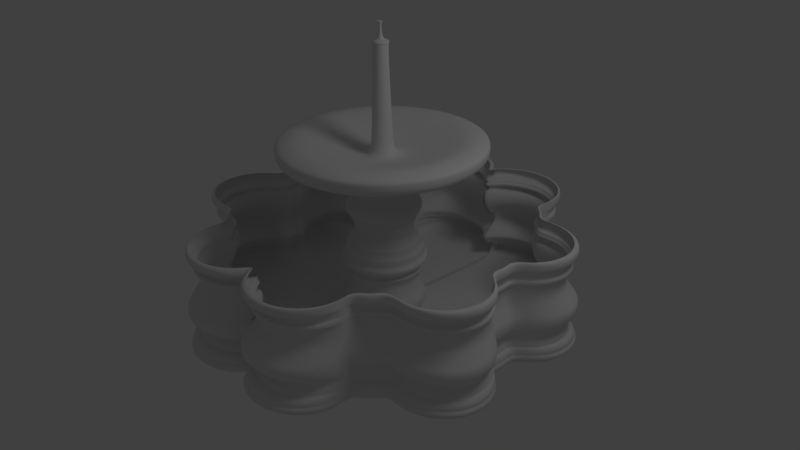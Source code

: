 # Source: Fuente.blend  (saved by Blender 2.63.11; exported with 4.5.12 LTS)
import bpy
from mathutils import Matrix  # noqa: F401  (used for matrix-valued properties, if any)

bpy.ops.wm.read_factory_settings(use_empty=True)
scene = bpy.context.scene
scene.name = 'Scene'

# ---- collections
col_collection_1 = bpy.data.collections.new('Collection 1'); scene.collection.children.link(col_collection_1)

# ---- world
world_world = bpy.data.worlds.new('World'); scene.world = world_world
world_world.color = (0.05088, 0.05088, 0.05088)
world_world.use_sun_shadow = False
world_world.sun_shadow_jitter_overblur = 0.0
world_world.cycles.sampling_method = 'MANUAL'
world_world.cycles.sample_map_resolution = 256

# ---- cameras
cam_camera = bpy.data.cameras.new('Camera')
cam_camera.clip_end = 100.0
cam_camera.lens = 35.0
cam_camera.sensor_width = 32.0
cam_camera.sensor_height = 18.0
cam_camera.ortho_scale = 7.314
cam_camera.dof.focus_distance = 0.0
cam_camera.dof.aperture_fstop = 128.0

# ---- lights
light_lamp = bpy.data.lights.new('Lamp', 'POINT')
light_lamp.transmission_factor = 0.0
light_lamp.cutoff_distance = 30.0
light_lamp.energy = 100.0
light_lamp.shadow_buffer_clip_start = 1.001
light_lamp.shadow_soft_size = 1.0
light_lamp.shadow_maximum_resolution = 0.006
light_lamp.use_absolute_resolution = True
light_lamp.cycles.use_multiple_importance_sampling = False

# ---- meshes
me_circle_012 = bpy.data.meshes.new('Circle.012')
me_circle_012.from_pydata([(0.0, 0.7706, 0.0), (-0.2949, 0.7119, 0.0), (-0.5449, 0.5449, 0.0), (-0.7119, 0.2949, 0.0), (-0.7706, -3.368e-08, 0.0), (-0.7119, -0.2949, 0.0), (-0.5449, -0.5449, 0.0), (-0.2949, -0.7119, 0.0), (-1.164e-07, -0.7706, 0.0), (0.2949, -0.7119, 0.0), (0.5449, -0.5449, 0.0), (0.7119, -0.2949, 0.0), (0.7706, 9.189e-09, 0.0), (0.7119, 0.2949, 0.0), (0.5449, 0.5449, 0.0), (0.2949, 0.7119, 0.0), (0.0, 0.7706, 0.06802), (-0.2949, 0.7119, 0.06802), (-0.5449, 0.5449, 0.06802), (-0.7119, 0.2949, 0.06802), (-0.7706, -3.368e-08, 0.06802), (-0.7119, -0.2949, 0.06802), (-0.5449, -0.5449, 0.06802), (-0.2949, -0.7119, 0.06802), (-1.164e-07, -0.7706, 0.06802), (0.2949, -0.7119, 0.06802), (0.5449, -0.5449, 0.06802), (0.7119, -0.2949, 0.06802), (0.7706, 9.189e-09, 0.06802), (0.7119, 0.2949, 0.06802), (0.5449, 0.5449, 0.06802), (0.2949, 0.7119, 0.06802), (0.0, 0.8312, 0.1512), (-0.3181, 0.768, 0.1512), (-0.5878, 0.5878, 0.1512), (-0.768, 0.3181, 0.1512), (-0.8312, -3.633e-08, 0.1512), (-0.768, -0.3181, 0.1512), (-0.5878, -0.5878, 0.1512), (-0.3181, -0.768, 0.1512), (-1.255e-07, -0.8312, 0.1512), (0.3181, -0.768, 0.1512), (0.5878, -0.5878, 0.1512), (0.768, -0.3181, 0.1512), (0.8312, 9.912e-09, 0.1512), (0.768, 0.3181, 0.1512), (0.5878, 0.5878, 0.1512), (0.3181, 0.768, 0.1512), (0.0, 0.868, 0.2456), (-0.3322, 0.8019, 0.2456), (-0.6138, 0.6138, 0.2456), (-0.8019, 0.3322, 0.2456), (-0.868, -3.794e-08, 0.2456), (-0.8019, -0.3322, 0.2456), (-0.6138, -0.6138, 0.2456), (-0.3322, -0.8019, 0.2456), (-1.311e-07, -0.868, 0.2456), (0.3322, -0.8019, 0.2456), (0.6138, -0.6138, 0.2456), (0.8019, -0.3322, 0.2456), (0.868, 1.035e-08, 0.2456), (0.8019, 0.3322, 0.2456), (0.6138, 0.6138, 0.2456), (0.3322, 0.8019, 0.2456), (0.0, 0.868, 0.3666), (-0.3322, 0.8019, 0.3666), (-0.6138, 0.6138, 0.3666), (-0.8019, 0.3322, 0.3666), (-0.868, -3.794e-08, 0.3666), (-0.8019, -0.3322, 0.3666), (-0.6138, -0.6138, 0.3666), (-0.3322, -0.8019, 0.3666), (-1.311e-07, -0.868, 0.3666), (0.3322, -0.8019, 0.3666), (0.6138, -0.6138, 0.3666), (0.8019, -0.3322, 0.3666), (0.868, 1.035e-08, 0.3666), (0.8019, 0.3322, 0.3666), (0.6138, 0.6138, 0.3666), (0.3322, 0.8019, 0.3666), (0.0, 0.8244, 0.4535), (-0.3155, 0.7616, 0.4535), (-0.5829, 0.5829, 0.4535), (-0.7616, 0.3155, 0.4535), (-0.8244, -3.603e-08, 0.4535), (-0.7616, -0.3155, 0.4535), (-0.5829, -0.5829, 0.4535), (-0.3155, -0.7616, 0.4535), (-1.245e-07, -0.8244, 0.4535), (0.3155, -0.7616, 0.4535), (0.5829, -0.5829, 0.4535), (0.7616, -0.3155, 0.4535), (0.8244, 9.83e-09, 0.4535), (0.7616, 0.3155, 0.4535), (0.5829, 0.5829, 0.4535), (0.3155, 0.7616, 0.4535), (0.0, 0.7668, 0.5442), (-0.2934, 0.7084, 0.5442), (-0.5422, 0.5422, 0.5442), (-0.7084, 0.2934, 0.5442), (-0.7668, -3.352e-08, 0.5442), (-0.7084, -0.2934, 0.5442), (-0.5422, -0.5422, 0.5442), (-0.2934, -0.7084, 0.5442), (-1.158e-07, -0.7668, 0.5442), (0.2934, -0.7084, 0.5442), (0.5422, -0.5422, 0.5442), (0.7084, -0.2934, 0.5442), (0.7668, 9.144e-09, 0.5442), (0.7084, 0.2934, 0.5442), (0.5422, 0.5422, 0.5442), (0.2934, 0.7084, 0.5442), (0.0, 0.7325, 0.6727), (-0.2803, 0.6768, 0.6727), (-0.518, 0.518, 0.6727), (-0.6768, 0.2803, 0.6727), (-0.7325, -3.202e-08, 0.6727), (-0.6768, -0.2803, 0.6727), (-0.518, -0.518, 0.6727), (-0.2803, -0.6768, 0.6727), (-1.106e-07, -0.7325, 0.6727), (0.2803, -0.6768, 0.6727), (0.518, -0.518, 0.6727), (0.6768, -0.2803, 0.6727), (0.7325, 8.735e-09, 0.6727), (0.6768, 0.2803, 0.6727), (0.518, 0.518, 0.6727), (0.2803, 0.6768, 0.6727), (0.0, 0.7105, 0.7898), (-0.2719, 0.6564, 0.7898), (-0.5024, 0.5024, 0.7898), (-0.6564, 0.2719, 0.7898), (-0.7105, -3.106e-08, 0.7898), (-0.6564, -0.2719, 0.7898), (-0.5024, -0.5024, 0.7898), (-0.2719, -0.6564, 0.7898), (-1.073e-07, -0.7105, 0.7898), (0.2719, -0.6564, 0.7898), (0.5024, -0.5024, 0.7898), (0.6564, -0.2719, 0.7898), (0.7105, 8.473e-09, 0.7898), (0.6564, 0.2719, 0.7898), (0.5024, 0.5024, 0.7898), (0.2719, 0.6564, 0.7898), (0.0, 0.746, 0.8918), (-0.2855, 0.6892, 0.8918), (-0.5275, 0.5275, 0.8918), (-0.6892, 0.2855, 0.8918), (-0.746, -3.261e-08, 0.8918), (-0.6892, -0.2855, 0.8918), (-0.5275, -0.5275, 0.8918), (-0.2855, -0.6892, 0.8918), (-1.126e-07, -0.746, 0.8918), (0.2855, -0.6892, 0.8918), (0.5275, -0.5275, 0.8918), (0.6892, -0.2855, 0.8918), (0.746, 8.895e-09, 0.8918), (0.6892, 0.2855, 0.8918), (0.5275, 0.5275, 0.8918), (0.2855, 0.6892, 0.8918), (0.0, 0.7949, 0.9636), (-0.3042, 0.7343, 0.9636), (-0.562, 0.562, 0.9636), (-0.7343, 0.3042, 0.9636), (-0.7949, -3.474e-08, 0.9636), (-0.7343, -0.3042, 0.9636), (-0.562, -0.562, 0.9636), (-0.3042, -0.7343, 0.9636), (-1.2e-07, -0.7949, 0.9636), (0.3042, -0.7343, 0.9636), (0.562, -0.562, 0.9636), (0.7343, -0.3042, 0.9636), (0.7949, 9.479e-09, 0.9636), (0.7343, 0.3042, 0.9636), (0.562, 0.562, 0.9636), (0.3042, 0.7343, 0.9636), (0.0, 0.7949, 0.9977), (-0.3042, 0.7343, 0.9977), (-0.562, 0.562, 0.9977), (-0.7343, 0.3042, 0.9977), (-0.7949, -3.474e-08, 0.9977), (-0.7343, -0.3042, 0.9977), (-0.562, -0.562, 0.9977), (-0.3042, -0.7343, 0.9977), (-1.2e-07, -0.7949, 0.9977), (0.3042, -0.7343, 0.9977), (0.562, -0.562, 0.9977), (0.7343, -0.3042, 0.9977), (0.7949, 9.479e-09, 0.9977), (0.7343, 0.3042, 0.9977), (0.562, 0.562, 0.9977), (0.3042, 0.7343, 0.9977), (0.0, 0.7672, 0.9977), (-0.2936, 0.7088, 0.9977), (-0.5425, 0.5425, 0.9977), (-0.7088, 0.2936, 0.9977), (-0.7672, -3.353e-08, 0.9977), (-0.7088, -0.2936, 0.9977), (-0.5425, -0.5425, 0.9977), (-0.2936, -0.7088, 0.9977), (-1.158e-07, -0.7672, 0.9977), (0.2936, -0.7088, 0.9977), (0.5425, -0.5425, 0.9977), (0.7088, -0.2936, 0.9977), (0.7672, 9.148e-09, 0.9977), (0.7088, 0.2936, 0.9977), (0.5425, 0.5425, 0.9977), (0.2936, 0.7088, 0.9977), (0.0, 0.7672, 1.085), (-0.2936, 0.7088, 1.085), (-0.5425, 0.5425, 1.085), (-0.7088, 0.2936, 1.085), (-0.7672, -3.353e-08, 1.085), (-0.7088, -0.2936, 1.085), (-0.5425, -0.5425, 1.085), (-0.2936, -0.7088, 1.085), (-1.158e-07, -0.7672, 1.085), (0.2936, -0.7088, 1.085), (0.5425, -0.5425, 1.085), (0.7088, -0.2936, 1.085), (0.7672, 9.148e-09, 1.085), (0.7088, 0.2936, 1.085), (0.5425, 0.5425, 1.085), (0.2936, 0.7088, 1.085), (0.0, 0.9034, 1.145), (-0.3457, 0.8346, 1.145), (-0.6388, 0.6388, 1.145), (-0.8346, 0.3457, 1.145), (-0.9034, -3.949e-08, 1.145), (-0.8346, -0.3457, 1.145), (-0.6388, -0.6388, 1.145), (-0.3457, -0.8346, 1.145), (-1.364e-07, -0.9034, 1.145), (0.3457, -0.8346, 1.145), (0.6388, -0.6388, 1.145), (0.8346, -0.3457, 1.145), (0.9034, 1.077e-08, 1.145), (0.8346, 0.3457, 1.145), (0.6388, 0.6388, 1.145), (0.3457, 0.8346, 1.145), (0.0, 0.9034, 1.27), (-0.3457, 0.8346, 1.27), (-0.6388, 0.6388, 1.27), (-0.8346, 0.3457, 1.27), (-0.9034, -3.949e-08, 1.27), (-0.8346, -0.3457, 1.27), (-0.6388, -0.6388, 1.27), (-0.3457, -0.8346, 1.27), (-1.364e-07, -0.9034, 1.27), (0.3457, -0.8346, 1.27), (0.6388, -0.6388, 1.27), (0.8346, -0.3457, 1.27), (0.9034, 1.077e-08, 1.27), (0.8346, 0.3457, 1.27), (0.6388, 0.6388, 1.27), (0.3457, 0.8346, 1.27), (0.0, 0.8628, 1.27), (-0.3302, 0.7971, 1.27), (-0.6101, 0.6101, 1.27), (-0.7971, 0.3302, 1.27), (-0.8628, -3.771e-08, 1.27), (-0.7971, -0.3302, 1.27), (-0.6101, -0.6101, 1.27), (-0.3302, -0.7971, 1.27), (-1.303e-07, -0.8628, 1.27), (0.3302, -0.7971, 1.27), (0.6101, -0.6101, 1.27), (0.7971, -0.3302, 1.27), (0.8628, 1.029e-08, 1.27), (0.7971, 0.3302, 1.27), (0.6101, 0.6101, 1.27), (0.3302, 0.7971, 1.27), (0.0, 0.8628, 1.3), (-0.3302, 0.7971, 1.3), (-0.6101, 0.6101, 1.3), (-0.7971, 0.3302, 1.3), (-0.8628, -3.771e-08, 1.3), (-0.7971, -0.3302, 1.3), (-0.6101, -0.6101, 1.3), (-0.3302, -0.7971, 1.3), (-1.303e-07, -0.8628, 1.3), (0.3302, -0.7971, 1.3), (0.6101, -0.6101, 1.3), (0.7971, -0.3302, 1.3), (0.8628, 1.029e-08, 1.3), (0.7971, 0.3302, 1.3), (0.6101, 0.6101, 1.3), (0.3302, 0.7971, 1.3), (0.0, 0.8328, 1.3), (-0.3187, 0.7694, 1.3), (-0.5889, 0.5889, 1.3), (-0.7694, 0.3187, 1.3), (-0.8328, -3.64e-08, 1.3), (-0.7694, -0.3187, 1.3), (-0.5889, -0.5889, 1.3), (-0.3187, -0.7694, 1.3), (-1.257e-07, -0.8328, 1.3), (0.3187, -0.7694, 1.3), (0.5889, -0.5889, 1.3), (0.7694, -0.3187, 1.3), (0.8328, 9.931e-09, 1.3), (0.7694, 0.3187, 1.3), (0.5889, 0.5889, 1.3), (0.3187, 0.7694, 1.3), (0.0, 0.8328, 1.466), (-0.3187, 0.7694, 1.466), (-0.5889, 0.5889, 1.466), (-0.7694, 0.3187, 1.466), (-0.8328, -3.64e-08, 1.466), (-0.7694, -0.3187, 1.466), (-0.5889, -0.5889, 1.466), (-0.3187, -0.7694, 1.466), (-1.257e-07, -0.8328, 1.466), (0.3187, -0.7694, 1.466), (0.5889, -0.5889, 1.466), (0.7694, -0.3187, 1.466), (0.8328, 9.931e-09, 1.466), (0.7694, 0.3187, 1.466), (0.5889, 0.5889, 1.466), (0.3187, 0.7694, 1.466), (0.0, 0.7956, 1.466), (-0.3045, 0.735, 1.466), (-0.5626, 0.5626, 1.466), (-0.735, 0.3045, 1.466), (-0.7956, -3.478e-08, 1.466), (-0.735, -0.3045, 1.466), (-0.5626, -0.5626, 1.466), (-0.3045, -0.735, 1.466), (-1.201e-07, -0.7956, 1.466), (0.3045, -0.735, 1.466), (0.5626, -0.5626, 1.466), (0.735, -0.3045, 1.466), (0.7956, 9.487e-09, 1.466), (0.735, 0.3045, 1.466), (0.5626, 0.5626, 1.466), (0.3045, 0.735, 1.466), (0.0, 0.7501, 1.58), (-0.2871, 0.693, 1.58), (-0.5304, 0.5304, 1.58), (-0.693, 0.2871, 1.58), (-0.7501, -3.279e-08, 1.58), (-0.693, -0.2871, 1.58), (-0.5304, -0.5304, 1.58), (-0.2871, -0.693, 1.58), (-1.133e-07, -0.7501, 1.58), (0.2871, -0.693, 1.58), (0.5304, -0.5304, 1.58), (0.693, -0.2871, 1.58), (0.7501, 8.945e-09, 1.58), (0.693, 0.2871, 1.58), (0.5304, 0.5304, 1.58), (0.2871, 0.693, 1.58), (0.0, 0.7501, 1.633), (-0.2871, 0.693, 1.633), (-0.5304, 0.5304, 1.633), (-0.693, 0.2871, 1.633), (-0.7501, -3.279e-08, 1.633), (-0.693, -0.2871, 1.633), (-0.5304, -0.5304, 1.633), (-0.2871, -0.693, 1.633), (-1.133e-07, -0.7501, 1.633), (0.2871, -0.693, 1.633), (0.5304, -0.5304, 1.633), (0.693, -0.2871, 1.633), (0.7501, 8.945e-09, 1.633), (0.693, 0.2871, 1.633), (0.5304, 0.5304, 1.633), (0.2871, 0.693, 1.633), (0.0, 0.6954, 1.633), (-0.2661, 0.6424, 1.633), (-0.4917, 0.4917, 1.633), (-0.6424, 0.2661, 1.633), (-0.6954, -3.04e-08, 1.633), (-0.6424, -0.2661, 1.633), (-0.4917, -0.4917, 1.633), (-0.2661, -0.6424, 1.633), (-1.05e-07, -0.6954, 1.633), (0.2661, -0.6424, 1.633), (0.4917, -0.4917, 1.633), (0.6424, -0.2661, 1.633), (0.6954, 8.292e-09, 1.633), (0.6424, 0.2661, 1.633), (0.4917, 0.4917, 1.633), (0.2661, 0.6424, 1.633), (0.0, 0.6161, 1.776), (-0.2358, 0.5692, 1.776), (-0.4357, 0.4357, 1.776), (-0.5692, 0.2358, 1.776), (-0.6161, -2.693e-08, 1.776), (-0.5692, -0.2358, 1.776), (-0.4357, -0.4357, 1.776), (-0.2358, -0.5692, 1.776), (-9.303e-08, -0.6161, 1.776), (0.2358, -0.5692, 1.776), (0.4357, -0.4357, 1.776), (0.5692, -0.2358, 1.776), (0.6161, 7.347e-09, 1.776), (0.5692, 0.2358, 1.776), (0.4357, 0.4357, 1.776), (0.2358, 0.5692, 1.776), (0.0, 0.6161, 1.855), (-0.2358, 0.5692, 1.855), (-0.4357, 0.4357, 1.855), (-0.5692, 0.2358, 1.855), (-0.6161, -2.693e-08, 1.855), (-0.5692, -0.2358, 1.855), (-0.4357, -0.4357, 1.855), (-0.2358, -0.5692, 1.855), (-9.303e-08, -0.6161, 1.855), (0.2358, -0.5692, 1.855), (0.4357, -0.4357, 1.855), (0.5692, -0.2358, 1.855), (0.6161, 7.347e-09, 1.855), (0.5692, 0.2358, 1.855), (0.4357, 0.4357, 1.855), (0.2358, 0.5692, 1.855), (0.0, 0.638, 2.026), (-0.2441, 0.5894, 2.026), (-0.4511, 0.4511, 2.026), (-0.5894, 0.2441, 2.026), (-0.638, -2.789e-08, 2.026), (-0.5894, -0.2441, 2.026), (-0.4511, -0.4511, 2.026), (-0.2441, -0.5894, 2.026), (-9.633e-08, -0.638, 2.026), (0.2441, -0.5894, 2.026), (0.4511, -0.4511, 2.026), (0.5894, -0.2441, 2.026), (0.638, 7.608e-09, 2.026), (0.5894, 0.2441, 2.026), (0.4511, 0.4511, 2.026), (0.2441, 0.5894, 2.026), (0.0, 0.638, 2.089), (-0.2441, 0.5894, 2.089), (-0.4511, 0.4511, 2.089), (-0.5894, 0.2441, 2.089), (-0.638, -2.789e-08, 2.089), (-0.5894, -0.2441, 2.089), (-0.4511, -0.4511, 2.089), (-0.2441, -0.5894, 2.089), (-9.633e-08, -0.638, 2.089), (0.2441, -0.5894, 2.089), (0.4511, -0.4511, 2.089), (0.5894, -0.2441, 2.089), (0.638, 7.608e-09, 2.089), (0.5894, 0.2441, 2.089), (0.4511, 0.4511, 2.089), (0.2441, 0.5894, 2.089), (0.0, 0.6755, 2.089), (-0.2585, 0.6241, 2.089), (-0.4776, 0.4776, 2.089), (-0.6241, 0.2585, 2.089), (-0.6755, -2.953e-08, 2.089), (-0.6241, -0.2585, 2.089), (-0.4776, -0.4776, 2.089), (-0.2585, -0.6241, 2.089), (-1.02e-07, -0.6755, 2.089), (0.2585, -0.6241, 2.089), (0.4776, -0.4776, 2.089), (0.6241, -0.2585, 2.089), (0.6755, 8.055e-09, 2.089), (0.6241, 0.2585, 2.089), (0.4776, 0.4776, 2.089), (0.2585, 0.6241, 2.089), (0.0, 0.6755, 2.145), (-0.2585, 0.6241, 2.145), (-0.4776, 0.4776, 2.145), (-0.6241, 0.2585, 2.145), (-0.6755, -2.953e-08, 2.145), (-0.6241, -0.2585, 2.145), (-0.4776, -0.4776, 2.145), (-0.2585, -0.6241, 2.145), (-1.02e-07, -0.6755, 2.145), (0.2585, -0.6241, 2.145), (0.4776, -0.4776, 2.145), (0.6241, -0.2585, 2.145), (0.6755, 8.055e-09, 2.145), (0.6241, 0.2585, 2.145), (0.4776, 0.4776, 2.145), (0.2585, 0.6241, 2.145), (0.0, 0.7116, 2.183), (-0.2723, 0.6574, 2.183), (-0.5032, 0.5032, 2.183), (-0.6574, 0.2723, 2.183), (-0.7116, -3.11e-08, 2.183), (-0.6574, -0.2723, 2.183), (-0.5032, -0.5032, 2.183), (-0.2723, -0.6574, 2.183), (-1.074e-07, -0.7116, 2.183), (0.2723, -0.6574, 2.183), (0.5032, -0.5032, 2.183), (0.6574, -0.2723, 2.183), (0.7116, 8.486e-09, 2.183), (0.6574, 0.2723, 2.183), (0.5032, 0.5032, 2.183), (0.2723, 0.6574, 2.183), (0.0, 0.7593, 2.252), (-0.2906, 0.7015, 2.252), (-0.5369, 0.5369, 2.252), (-0.7015, 0.2906, 2.252), (-0.7593, -3.319e-08, 2.252), (-0.7015, -0.2906, 2.252), (-0.5369, -0.5369, 2.252), (-0.2906, -0.7015, 2.252), (-1.146e-07, -0.7593, 2.252), (0.2906, -0.7015, 2.252), (0.5369, -0.5369, 2.252), (0.7015, -0.2906, 2.252), (0.7593, 9.054e-09, 2.252), (0.7015, 0.2906, 2.252), (0.5369, 0.5369, 2.252), (0.2906, 0.7015, 2.252), (0.0, 0.7864, 2.309), (-0.301, 0.7266, 2.309), (-0.5561, 0.5561, 2.309), (-0.7266, 0.301, 2.309), (-0.7864, -3.438e-08, 2.309), (-0.7266, -0.301, 2.309), (-0.5561, -0.5561, 2.309), (-0.301, -0.7266, 2.309), (-1.188e-07, -0.7864, 2.309), (0.301, -0.7266, 2.309), (0.5561, -0.5561, 2.309), (0.7266, -0.301, 2.309), (0.7864, 9.378e-09, 2.309), (0.7266, 0.301, 2.309), (0.5561, 0.5561, 2.309), (0.301, 0.7266, 2.309), (0.0, 0.7839, 2.41), (-0.3, 0.7242, 2.41), (-0.5543, 0.5543, 2.41), (-0.7242, 0.3, 2.41), (-0.7839, -3.426e-08, 2.41), (-0.7242, -0.3, 2.41), (-0.5543, -0.5543, 2.41), (-0.3, -0.7242, 2.41), (-1.184e-07, -0.7839, 2.41), (0.3, -0.7242, 2.41), (0.5543, -0.5543, 2.41), (0.7242, -0.3, 2.41), (0.7839, 9.348e-09, 2.41), (0.7242, 0.3, 2.41), (0.5543, 0.5543, 2.41), (0.3, 0.7242, 2.41), (0.0, 0.7522, 2.476), (-0.2878, 0.6949, 2.476), (-0.5319, 0.5319, 2.476), (-0.6949, 0.2878, 2.476), (-0.7522, -3.288e-08, 2.476), (-0.6949, -0.2878, 2.476), (-0.5319, -0.5319, 2.476), (-0.2878, -0.6949, 2.476), (-1.136e-07, -0.7522, 2.476), (0.2878, -0.6949, 2.476), (0.5319, -0.5319, 2.476), (0.6949, -0.2878, 2.476), (0.7522, 8.97e-09, 2.476), (0.6949, 0.2878, 2.476), (0.5319, 0.5319, 2.476), (0.2878, 0.6949, 2.476), (0.0, 0.6919, 2.545), (-0.2648, 0.6392, 2.545), (-0.4892, 0.4892, 2.545), (-0.6392, 0.2648, 2.545), (-0.6919, -3.024e-08, 2.545), (-0.6392, -0.2648, 2.545), (-0.4892, -0.4892, 2.545), (-0.2648, -0.6392, 2.545), (-1.045e-07, -0.6919, 2.545), (0.2648, -0.6392, 2.545), (0.4892, -0.4892, 2.545), (0.6392, -0.2648, 2.545), (0.6919, 8.251e-09, 2.545), (0.6392, 0.2648, 2.545), (0.4892, 0.4892, 2.545), (0.2648, 0.6392, 2.545), (0.0, 0.6183, 2.633), (-0.2366, 0.5712, 2.633), (-0.4372, 0.4372, 2.633), (-0.5712, 0.2366, 2.633), (-0.6183, -2.703e-08, 2.633), (-0.5712, -0.2366, 2.633), (-0.4372, -0.4372, 2.633), (-0.2366, -0.5712, 2.633), (-9.336e-08, -0.6183, 2.633), (0.2366, -0.5712, 2.633), (0.4372, -0.4372, 2.633), (0.5712, -0.2366, 2.633), (0.6183, 7.373e-09, 2.633), (0.5712, 0.2366, 2.633), (0.4372, 0.4372, 2.633), (0.2366, 0.5712, 2.633), (0.0, 0.6005, 2.699), (-0.2298, 0.5548, 2.699), (-0.4246, 0.4246, 2.699), (-0.5548, 0.2298, 2.699), (-0.6005, -2.625e-08, 2.699), (-0.5548, -0.2298, 2.699), (-0.4246, -0.4246, 2.699), (-0.2298, -0.5548, 2.699), (-9.068e-08, -0.6005, 2.699), (0.2298, -0.5548, 2.699), (0.4246, -0.4246, 2.699), (0.5548, -0.2298, 2.699), (0.6005, 7.161e-09, 2.699), (0.5548, 0.2298, 2.699), (0.4246, 0.4246, 2.699), (0.2298, 0.5548, 2.699), (0.0, 0.6005, 2.791), (-0.2298, 0.5548, 2.791), (-0.4246, 0.4246, 2.791), (-0.5548, 0.2298, 2.791), (-0.6005, -2.625e-08, 2.791), (-0.5548, -0.2298, 2.791), (-0.4246, -0.4246, 2.791), (-0.2298, -0.5548, 2.791), (-9.068e-08, -0.6005, 2.791), (0.2298, -0.5548, 2.791), (0.4246, -0.4246, 2.791), (0.5548, -0.2298, 2.791), (0.6005, 7.161e-09, 2.791), (0.5548, 0.2298, 2.791), (0.4246, 0.4246, 2.791), (0.2298, 0.5548, 2.791), (0.0, 0.6005, 3.047), (-0.2298, 0.5548, 3.047), (-0.4246, 0.4246, 3.047), (-0.5548, 0.2298, 3.047), (-0.6005, -2.625e-08, 3.047), (-0.5548, -0.2298, 3.047), (-0.4246, -0.4246, 3.047), (-0.2298, -0.5548, 3.047), (-9.068e-08, -0.6005, 3.047), (0.2298, -0.5548, 3.047), (0.4246, -0.4246, 3.047), (0.5548, -0.2298, 3.047), (0.6005, 7.161e-09, 3.047), (0.5548, 0.2298, 3.047), (0.4246, 0.4246, 3.047), (0.2298, 0.5548, 3.047), (0.0, 0.8525, 3.123), (-0.3262, 0.7876, 3.123), (-0.6028, 0.6028, 3.123), (-0.7876, 0.3262, 3.123), (-0.8525, -3.726e-08, 3.123), (-0.7876, -0.3262, 3.123), (-0.6028, -0.6028, 3.123), (-0.3262, -0.7876, 3.123), (-1.287e-07, -0.8525, 3.123), (0.3262, -0.7876, 3.123), (0.6028, -0.6028, 3.123), (0.7876, -0.3262, 3.123), (0.8525, 1.017e-08, 3.123), (0.7876, 0.3262, 3.123), (0.6028, 0.6028, 3.123), (0.3262, 0.7876, 3.123), (0.0, 1.593, 3.286), (-0.6097, 1.472, 3.286), (-1.127, 1.127, 3.286), (-1.472, 0.6097, 3.286), (-1.593, -6.964e-08, 3.286), (-1.472, -0.6097, 3.286), (-1.127, -1.127, 3.286), (-0.6097, -1.472, 3.286), (-2.406e-07, -1.593, 3.286), (0.6097, -1.472, 3.286), (1.127, -1.127, 3.286), (1.472, -0.6097, 3.286), (1.593, 1.9e-08, 3.286), (1.472, 0.6097, 3.286), (1.127, 1.127, 3.286), (0.6097, 1.472, 3.286), (0.0, 2.137, 3.384), (-0.818, 1.975, 3.384), (-1.511, 1.511, 3.384), (-1.975, 0.818, 3.384), (-2.137, -9.343e-08, 3.384), (-1.975, -0.818, 3.384), (-1.511, -1.511, 3.384), (-0.818, -1.975, 3.384), (-3.227e-07, -2.137, 3.384), (0.818, -1.975, 3.384), (1.511, -1.511, 3.384), (1.975, -0.818, 3.384), (2.137, 2.549e-08, 3.384), (1.975, 0.818, 3.384), (1.511, 1.511, 3.384), (0.818, 1.975, 3.384), (0.0, 2.137, 3.704), (-0.818, 1.975, 3.704), (-1.511, 1.511, 3.704), (-1.975, 0.818, 3.704), (-2.137, -9.343e-08, 3.704), (-1.975, -0.818, 3.704), (-1.511, -1.511, 3.704), (-0.818, -1.975, 3.704), (-3.227e-07, -2.137, 3.704), (0.818, -1.975, 3.704), (1.511, -1.511, 3.704), (1.975, -0.818, 3.704), (2.137, 2.549e-08, 3.704), (1.975, 0.818, 3.704), (1.511, 1.511, 3.704), (0.818, 1.975, 3.704), (0.0, 1.785, 3.795), (-0.6832, 1.649, 3.795), (-1.262, 1.262, 3.795), (-1.649, 0.6832, 3.795), (-1.785, -7.803e-08, 3.795), (-1.649, -0.6832, 3.795), (-1.262, -1.262, 3.795), (-0.6832, -1.649, 3.795), (-2.696e-07, -1.785, 3.795), (0.6832, -1.649, 3.795), (1.262, -1.262, 3.795), (1.649, -0.6832, 3.795), (1.785, 2.129e-08, 3.795), (1.649, 0.6832, 3.795), (1.262, 1.262, 3.795), (0.6832, 1.649, 3.795), (0.0, 0.2309, 3.317), (-0.08837, 0.2133, 3.317), (-0.1633, 0.1633, 3.317), (-0.2133, 0.08837, 3.317), (-0.2309, -1.009e-08, 3.317), (-0.2133, -0.08837, 3.317), (-0.1633, -0.1633, 3.317), (-0.08837, -0.2133, 3.317), (-3.487e-08, -0.2309, 3.317), (0.08837, -0.2133, 3.317), (0.1633, -0.1633, 3.317), (0.2133, -0.08837, 3.317), (0.2309, 2.754e-09, 3.317), (0.2133, 0.08837, 3.317), (0.1633, 0.1633, 3.317), (0.08837, 0.2133, 3.317), (0.0, 0.14, 5.607), (-0.05358, 0.1294, 5.607), (-0.099, 0.099, 5.607), (-0.1294, 0.05358, 5.607), (-0.14, -6.12e-09, 5.607), (-0.1294, -0.05358, 5.607), (-0.099, -0.099, 5.607), (-0.05358, -0.1294, 5.607), (-2.114e-08, -0.14, 5.607), (0.05358, -0.1294, 5.607), (0.099, -0.099, 5.607), (0.1294, -0.05358, 5.607), (0.14, 1.67e-09, 5.607), (0.1294, 0.05358, 5.607), (0.099, 0.099, 5.607), (0.05358, 0.1294, 5.607), (0.0, 0.1731, 5.607), (-0.06625, 0.16, 5.607), (-0.1224, 0.1224, 5.607), (-0.16, 0.06625, 5.607), (-0.1731, -7.568e-09, 5.607), (-0.16, -0.06625, 5.607), (-0.1224, -0.1224, 5.607), (-0.06625, -0.16, 5.607), (-2.614e-08, -0.1731, 5.607), (0.06625, -0.16, 5.607), (0.1224, -0.1224, 5.607), (0.16, -0.06625, 5.607), (0.1731, 2.065e-09, 5.607), (0.16, 0.06625, 5.607), (0.1224, 0.1224, 5.607), (0.06625, 0.16, 5.607), (0.0, 0.1731, 5.662), (-0.06625, 0.16, 5.662), (-0.1224, 0.1224, 5.662), (-0.16, 0.06625, 5.662), (-0.1731, -7.568e-09, 5.662), (-0.16, -0.06625, 5.662), (-0.1224, -0.1224, 5.662), (-0.06625, -0.16, 5.662), (-2.614e-08, -0.1731, 5.662), (0.06625, -0.16, 5.662), (0.1224, -0.1224, 5.662), (0.16, -0.06625, 5.662), (0.1731, 2.065e-09, 5.662), (0.16, 0.06625, 5.662), (0.1224, 0.1224, 5.662), (0.06625, 0.16, 5.662), (0.0, 0.02815, 5.662), (-0.01077, 0.02601, 5.662), (-0.01991, 0.01991, 5.662), (-0.02601, 0.01077, 5.662), (-0.02815, -1.231e-09, 5.662), (-0.02601, -0.01077, 5.662), (-0.01991, -0.01991, 5.662), (-0.01077, -0.02601, 5.662), (-4.251e-09, -0.02815, 5.662), (0.01077, -0.02601, 5.662), (0.01991, -0.01991, 5.662), (0.02601, -0.01077, 5.662), (0.02815, 3.357e-10, 5.662), (0.02601, 0.01077, 5.662), (0.01991, 0.01991, 5.662), (0.01077, 0.02601, 5.662), (0.0, 0.02815, 6.011), (-0.01077, 0.02601, 6.011), (-0.01991, 0.01991, 6.011), (-0.02601, 0.01077, 6.011), (-0.02815, -1.231e-09, 6.011), (-0.02601, -0.01077, 6.011), (-0.01991, -0.01991, 6.011), (-0.01077, -0.02601, 6.011), (-4.251e-09, -0.02815, 6.011), (0.01077, -0.02601, 6.011), (0.01991, -0.01991, 6.011), (0.02601, -0.01077, 6.011), (0.02815, 3.357e-10, 6.011), (0.02601, 0.01077, 6.011), (0.01991, 0.01991, 6.011), (0.01077, 0.02601, 6.011), (0.0, 0.05733, 6.011), (-0.02194, 0.05297, 6.011), (-0.04054, 0.04054, 6.011), (-0.05297, 0.02194, 6.011), (-0.05733, -2.506e-09, 6.011), (-0.05297, -0.02194, 6.011), (-0.04054, -0.04054, 6.011), (-0.02194, -0.05297, 6.011), (-8.657e-09, -0.05733, 6.011), (0.02194, -0.05297, 6.011), (0.04054, -0.04054, 6.011), (0.05297, -0.02194, 6.011), (0.05733, 6.837e-10, 6.011), (0.05297, 0.02194, 6.011), (0.04054, 0.04054, 6.011), (0.02194, 0.05297, 6.011), (0.0, 0.04257, 5.984), (-0.01629, 0.03933, 5.984), (-0.0301, 0.0301, 5.984), (-0.03933, 0.01629, 5.984), (-0.04257, -1.861e-09, 5.984), (-0.03933, -0.01629, 5.984), (-0.0301, -0.0301, 5.984), (-0.01629, -0.03933, 5.984), (-6.428e-09, -0.04257, 5.984), (0.01629, -0.03933, 5.984), (0.0301, -0.0301, 5.984), (0.03933, -0.01629, 5.984), (0.04257, 5.077e-10, 5.984), (0.03933, 0.01629, 5.984), (0.0301, 0.0301, 5.984), (0.01629, 0.03933, 5.984), (1.016, -1.016, 3.688), (1.327, -0.5498, 3.688), (-1.327, -0.5498, 3.688), (-1.016, -1.016, 3.688), (0.0, 1.437, 3.688), (-0.5498, 1.327, 3.688), (1.437, 1.713e-08, 3.688), (-0.5498, -1.327, 3.688), (-1.016, 1.016, 3.688), (1.327, 0.5498, 3.688), (-2.169e-07, -1.437, 3.688), (-1.327, 0.5498, 3.688), (1.016, 1.016, 3.688), (0.5498, -1.327, 3.688), (-1.437, -6.28e-08, 3.688), (0.5498, 1.327, 3.688), (0.0, 0.2163, 3.685), (0.08278, 0.1999, 3.685), (0.153, -0.153, 3.685), (0.1999, -0.08278, 3.685), (-0.1999, -0.08278, 3.685), (-0.153, -0.153, 3.685), (-0.08278, 0.1999, 3.685), (0.2163, 2.58e-09, 3.685), (-0.08278, -0.1999, 3.685), (-0.153, 0.153, 3.685), (0.1999, 0.08278, 3.685), (-3.266e-08, -0.2163, 3.685), (-0.1999, 0.08278, 3.685), (0.153, 0.153, 3.685), (0.08278, -0.1999, 3.685), (-0.2163, -9.456e-09, 3.685), (0.0, 2.137, 3.628), (-0.818, 1.975, 3.628), (1.975, -0.818, 3.628), (2.137, 2.549e-08, 3.628), (-1.511, -1.511, 3.628), (-0.818, -1.975, 3.628), (-1.511, 1.511, 3.628), (1.975, 0.818, 3.628), (-3.227e-07, -2.137, 3.628), (-1.975, 0.818, 3.628), (1.511, 1.511, 3.628), (0.818, -1.975, 3.628), (-2.137, -9.343e-08, 3.628), (0.818, 1.975, 3.628), (1.511, -1.511, 3.628), (-1.975, -0.818, 3.628)], [], [(25, 9, 8, 24), (20, 4, 3, 19), (31, 15, 14, 30), (26, 10, 9, 25), (21, 5, 4, 20), (31, 16, 0, 15), (27, 11, 10, 26), (22, 6, 5, 21), (17, 1, 0, 16), (28, 12, 11, 27), (23, 7, 6, 22), (18, 2, 1, 17), (29, 13, 12, 28), (24, 8, 7, 23), (19, 3, 2, 18), (30, 14, 13, 29), (41, 25, 24, 40), (36, 20, 19, 35), (47, 31, 30, 46), (42, 26, 25, 41), (37, 21, 20, 36), (47, 32, 16, 31), (43, 27, 26, 42), (38, 22, 21, 37), (33, 17, 16, 32), (44, 28, 27, 43), (39, 23, 22, 38), (34, 18, 17, 33), (45, 29, 28, 44), (40, 24, 23, 39), (35, 19, 18, 34), (46, 30, 29, 45), (62, 46, 45, 61), (57, 41, 40, 56), (52, 36, 35, 51), (63, 47, 46, 62), (58, 42, 41, 57), (53, 37, 36, 52), (63, 48, 32, 47), (59, 43, 42, 58), (54, 38, 37, 53), (49, 33, 32, 48), (60, 44, 43, 59), (55, 39, 38, 54), (50, 34, 33, 49), (61, 45, 44, 60), (56, 40, 39, 55), (51, 35, 34, 50), (67, 51, 50, 66), (78, 62, 61, 77), (73, 57, 56, 72), (68, 52, 51, 67), (79, 63, 62, 78), (74, 58, 57, 73), (69, 53, 52, 68), (79, 64, 48, 63), (75, 59, 58, 74), (70, 54, 53, 69), (65, 49, 48, 64), (76, 60, 59, 75), (71, 55, 54, 70), (66, 50, 49, 65), (77, 61, 60, 76), (72, 56, 55, 71), (88, 72, 71, 87), (83, 67, 66, 82), (94, 78, 77, 93), (89, 73, 72, 88), (84, 68, 67, 83), (95, 79, 78, 94), (90, 74, 73, 89), (85, 69, 68, 84), (95, 80, 64, 79), (91, 75, 74, 90), (86, 70, 69, 85), (81, 65, 64, 80), (92, 76, 75, 91), (87, 71, 70, 86), (82, 66, 65, 81), (93, 77, 76, 92), (109, 93, 92, 108), (104, 88, 87, 103), (99, 83, 82, 98), (110, 94, 93, 109), (105, 89, 88, 104), (100, 84, 83, 99), (111, 95, 94, 110), (106, 90, 89, 105), (101, 85, 84, 100), (111, 96, 80, 95), (107, 91, 90, 106), (102, 86, 85, 101), (97, 81, 80, 96), (108, 92, 91, 107), (103, 87, 86, 102), (98, 82, 81, 97), (125, 109, 108, 124), (120, 104, 103, 119), (115, 99, 98, 114), (126, 110, 109, 125), (121, 105, 104, 120), (116, 100, 99, 115), (127, 111, 110, 126), (122, 106, 105, 121), (117, 101, 100, 116), (127, 112, 96, 111), (123, 107, 106, 122), (118, 102, 101, 117), (113, 97, 96, 112), (124, 108, 107, 123), (119, 103, 102, 118), (114, 98, 97, 113), (130, 114, 113, 129), (141, 125, 124, 140), (136, 120, 119, 135), (131, 115, 114, 130), (142, 126, 125, 141), (137, 121, 120, 136), (132, 116, 115, 131), (143, 127, 126, 142), (138, 122, 121, 137), (133, 117, 116, 132), (143, 128, 112, 127), (139, 123, 122, 138), (134, 118, 117, 133), (129, 113, 112, 128), (140, 124, 123, 139), (135, 119, 118, 134), (151, 135, 134, 150), (146, 130, 129, 145), (157, 141, 140, 156), (152, 136, 135, 151), (147, 131, 130, 146), (158, 142, 141, 157), (153, 137, 136, 152), (148, 132, 131, 147), (159, 143, 142, 158), (154, 138, 137, 153), (149, 133, 132, 148), (159, 144, 128, 143), (155, 139, 138, 154), (150, 134, 133, 149), (145, 129, 128, 144), (156, 140, 139, 155), (172, 156, 155, 171), (167, 151, 150, 166), (162, 146, 145, 161), (173, 157, 156, 172), (168, 152, 151, 167), (163, 147, 146, 162), (174, 158, 157, 173), (169, 153, 152, 168), (164, 148, 147, 163), (175, 159, 158, 174), (170, 154, 153, 169), (165, 149, 148, 164), (175, 160, 144, 159), (171, 155, 154, 170), (166, 150, 149, 165), (161, 145, 144, 160), (177, 161, 160, 176), (188, 172, 171, 187), (183, 167, 166, 182), (178, 162, 161, 177), (189, 173, 172, 188), (184, 168, 167, 183), (179, 163, 162, 178), (190, 174, 173, 189), (185, 169, 168, 184), (180, 164, 163, 179), (191, 175, 174, 190), (186, 170, 169, 185), (181, 165, 164, 180), (191, 176, 160, 175), (187, 171, 170, 186), (182, 166, 165, 181), (198, 182, 181, 197), (193, 177, 176, 192), (204, 188, 187, 203), (199, 183, 182, 198), (194, 178, 177, 193), (205, 189, 188, 204), (200, 184, 183, 199), (195, 179, 178, 194), (206, 190, 189, 205), (201, 185, 184, 200), (196, 180, 179, 195), (207, 191, 190, 206), (202, 186, 185, 201), (197, 181, 180, 196), (207, 192, 176, 191), (203, 187, 186, 202), (219, 203, 202, 218), (214, 198, 197, 213), (209, 193, 192, 208), (220, 204, 203, 219), (215, 199, 198, 214), (210, 194, 193, 209), (221, 205, 204, 220), (216, 200, 199, 215), (211, 195, 194, 210), (222, 206, 205, 221), (217, 201, 200, 216), (212, 196, 195, 211), (223, 207, 206, 222), (218, 202, 201, 217), (213, 197, 196, 212), (223, 208, 192, 207), (239, 224, 208, 223), (235, 219, 218, 234), (230, 214, 213, 229), (225, 209, 208, 224), (236, 220, 219, 235), (231, 215, 214, 230), (226, 210, 209, 225), (237, 221, 220, 236), (232, 216, 215, 231), (227, 211, 210, 226), (238, 222, 221, 237), (233, 217, 216, 232), (228, 212, 211, 227), (239, 223, 222, 238), (234, 218, 217, 233), (229, 213, 212, 228), (243, 227, 226, 242), (254, 238, 237, 253), (249, 233, 232, 248), (244, 228, 227, 243), (255, 239, 238, 254), (250, 234, 233, 249), (245, 229, 228, 244), (255, 240, 224, 239), (251, 235, 234, 250), (246, 230, 229, 245), (241, 225, 224, 240), (252, 236, 235, 251), (247, 231, 230, 246), (242, 226, 225, 241), (253, 237, 236, 252), (248, 232, 231, 247), (264, 248, 247, 263), (259, 243, 242, 258), (270, 254, 253, 269), (265, 249, 248, 264), (260, 244, 243, 259), (271, 255, 254, 270), (266, 250, 249, 265), (261, 245, 244, 260), (271, 256, 240, 255), (267, 251, 250, 266), (262, 246, 245, 261), (257, 241, 240, 256), (268, 252, 251, 267), (263, 247, 246, 262), (258, 242, 241, 257), (269, 253, 252, 268), (285, 269, 268, 284), (280, 264, 263, 279), (275, 259, 258, 274), (286, 270, 269, 285), (281, 265, 264, 280), (276, 260, 259, 275), (287, 271, 270, 286), (282, 266, 265, 281), (277, 261, 260, 276), (287, 272, 256, 271), (283, 267, 266, 282), (278, 262, 261, 277), (273, 257, 256, 272), (284, 268, 267, 283), (279, 263, 262, 278), (274, 258, 257, 273), (290, 274, 273, 289), (301, 285, 284, 300), (296, 280, 279, 295), (291, 275, 274, 290), (302, 286, 285, 301), (297, 281, 280, 296), (292, 276, 275, 291), (303, 287, 286, 302), (298, 282, 281, 297), (293, 277, 276, 292), (303, 288, 272, 287), (299, 283, 282, 298), (294, 278, 277, 293), (289, 273, 272, 288), (300, 284, 283, 299), (295, 279, 278, 294), (311, 295, 294, 310), (306, 290, 289, 305), (317, 301, 300, 316), (312, 296, 295, 311), (307, 291, 290, 306), (318, 302, 301, 317), (313, 297, 296, 312), (308, 292, 291, 307), (319, 303, 302, 318), (314, 298, 297, 313), (309, 293, 292, 308), (319, 304, 288, 303), (315, 299, 298, 314), (310, 294, 293, 309), (305, 289, 288, 304), (316, 300, 299, 315), (332, 316, 315, 331), (327, 311, 310, 326), (322, 306, 305, 321), (333, 317, 316, 332), (328, 312, 311, 327), (323, 307, 306, 322), (334, 318, 317, 333), (329, 313, 312, 328), (324, 308, 307, 323), (335, 319, 318, 334), (330, 314, 313, 329), (325, 309, 308, 324), (335, 320, 304, 319), (331, 315, 314, 330), (326, 310, 309, 325), (321, 305, 304, 320), (348, 332, 331, 347), (343, 327, 326, 342), (338, 322, 321, 337), (349, 333, 332, 348), (344, 328, 327, 343), (339, 323, 322, 338), (350, 334, 333, 349), (345, 329, 328, 344), (340, 324, 323, 339), (351, 335, 334, 350), (346, 330, 329, 345), (341, 325, 324, 340), (351, 336, 320, 335), (347, 331, 330, 346), (342, 326, 325, 341), (337, 321, 320, 336), (353, 337, 336, 352), (364, 348, 347, 363), (359, 343, 342, 358), (354, 338, 337, 353), (365, 349, 348, 364), (360, 344, 343, 359), (355, 339, 338, 354), (366, 350, 349, 365), (361, 345, 344, 360), (356, 340, 339, 355), (367, 351, 350, 366), (362, 346, 345, 361), (357, 341, 340, 356), (367, 352, 336, 351), (363, 347, 346, 362), (358, 342, 341, 357), (374, 358, 357, 373), (369, 353, 352, 368), (380, 364, 363, 379), (375, 359, 358, 374), (370, 354, 353, 369), (381, 365, 364, 380), (376, 360, 359, 375), (371, 355, 354, 370), (382, 366, 365, 381), (377, 361, 360, 376), (372, 356, 355, 371), (383, 367, 366, 382), (378, 362, 361, 377), (373, 357, 356, 372), (383, 368, 352, 367), (379, 363, 362, 378), (395, 379, 378, 394), (390, 374, 373, 389), (385, 369, 368, 384), (396, 380, 379, 395), (391, 375, 374, 390), (386, 370, 369, 385), (397, 381, 380, 396), (392, 376, 375, 391), (387, 371, 370, 386), (398, 382, 381, 397), (393, 377, 376, 392), (388, 372, 371, 387), (399, 383, 382, 398), (394, 378, 377, 393), (389, 373, 372, 388), (399, 384, 368, 383), (415, 400, 384, 399), (411, 395, 394, 410), (406, 390, 389, 405), (401, 385, 384, 400), (412, 396, 395, 411), (407, 391, 390, 406), (402, 386, 385, 401), (413, 397, 396, 412), (408, 392, 391, 407), (403, 387, 386, 402), (414, 398, 397, 413), (409, 393, 392, 408), (404, 388, 387, 403), (415, 399, 398, 414), (410, 394, 393, 409), (405, 389, 388, 404), (421, 405, 404, 420), (431, 416, 400, 415), (427, 411, 410, 426), (422, 406, 405, 421), (417, 401, 400, 416), (428, 412, 411, 427), (423, 407, 406, 422), (418, 402, 401, 417), (429, 413, 412, 428), (424, 408, 407, 423), (419, 403, 402, 418), (430, 414, 413, 429), (425, 409, 408, 424), (420, 404, 403, 419), (431, 415, 414, 430), (426, 410, 409, 425), (442, 426, 425, 441), (437, 421, 420, 436), (447, 432, 416, 431), (443, 427, 426, 442), (438, 422, 421, 437), (433, 417, 416, 432), (444, 428, 427, 443), (439, 423, 422, 438), (434, 418, 417, 433), (445, 429, 428, 444), (440, 424, 423, 439), (435, 419, 418, 434), (446, 430, 429, 445), (441, 425, 424, 440), (436, 420, 419, 435), (447, 431, 430, 446), (463, 447, 446, 462), (458, 442, 441, 457), (453, 437, 436, 452), (463, 448, 432, 447), (459, 443, 442, 458), (454, 438, 437, 453), (449, 433, 432, 448), (460, 444, 443, 459), (455, 439, 438, 454), (450, 434, 433, 449), (461, 445, 444, 460), (456, 440, 439, 455), (451, 435, 434, 450), (462, 446, 445, 461), (457, 441, 440, 456), (452, 436, 435, 451), (479, 463, 462, 478), (474, 458, 457, 473), (469, 453, 452, 468), (479, 464, 448, 463), (475, 459, 458, 474), (470, 454, 453, 469), (465, 449, 448, 464), (476, 460, 459, 475), (471, 455, 454, 470), (466, 450, 449, 465), (477, 461, 460, 476), (472, 456, 455, 471), (467, 451, 450, 466), (478, 462, 461, 477), (473, 457, 456, 472), (468, 452, 451, 467), (484, 468, 467, 483), (495, 479, 478, 494), (490, 474, 473, 489), (485, 469, 468, 484), (495, 480, 464, 479), (491, 475, 474, 490), (486, 470, 469, 485), (481, 465, 464, 480), (492, 476, 475, 491), (487, 471, 470, 486), (482, 466, 465, 481), (493, 477, 476, 492), (488, 472, 471, 487), (483, 467, 466, 482), (494, 478, 477, 493), (489, 473, 472, 488), (505, 489, 488, 504), (500, 484, 483, 499), (511, 495, 494, 510), (506, 490, 489, 505), (501, 485, 484, 500), (511, 496, 480, 495), (507, 491, 490, 506), (502, 486, 485, 501), (497, 481, 480, 496), (508, 492, 491, 507), (503, 487, 486, 502), (498, 482, 481, 497), (509, 493, 492, 508), (504, 488, 487, 503), (499, 483, 482, 498), (510, 494, 493, 509), (526, 510, 509, 525), (521, 505, 504, 520), (516, 500, 499, 515), (527, 511, 510, 526), (522, 506, 505, 521), (517, 501, 500, 516), (527, 512, 496, 511), (523, 507, 506, 522), (518, 502, 501, 517), (513, 497, 496, 512), (524, 508, 507, 523), (519, 503, 502, 518), (514, 498, 497, 513), (525, 509, 508, 524), (520, 504, 503, 519), (515, 499, 498, 514), (531, 515, 514, 530), (542, 526, 525, 541), (537, 521, 520, 536), (532, 516, 515, 531), (543, 527, 526, 542), (538, 522, 521, 537), (533, 517, 516, 532), (543, 528, 512, 527), (539, 523, 522, 538), (534, 518, 517, 533), (529, 513, 512, 528), (540, 524, 523, 539), (535, 519, 518, 534), (530, 514, 513, 529), (541, 525, 524, 540), (536, 520, 519, 535), (556, 540, 539, 555), (551, 535, 534, 550), (546, 530, 529, 545), (557, 541, 540, 556), (552, 536, 535, 551), (547, 531, 530, 546), (558, 542, 541, 557), (553, 537, 536, 552), (548, 532, 531, 547), (559, 543, 542, 558), (554, 538, 537, 553), (549, 533, 532, 548), (559, 544, 528, 543), (555, 539, 538, 554), (550, 534, 533, 549), (545, 529, 528, 544), (561, 545, 544, 560), (572, 556, 555, 571), (567, 551, 550, 566), (562, 546, 545, 561), (573, 557, 556, 572), (568, 552, 551, 567), (563, 547, 546, 562), (574, 558, 557, 573), (569, 553, 552, 568), (564, 548, 547, 563), (575, 559, 558, 574), (570, 554, 553, 569), (565, 549, 548, 564), (575, 560, 544, 559), (571, 555, 554, 570), (566, 550, 549, 565), (582, 566, 565, 581), (577, 561, 560, 576), (588, 572, 571, 587), (583, 567, 566, 582), (578, 562, 561, 577), (589, 573, 572, 588), (584, 568, 567, 583), (579, 563, 562, 578), (590, 574, 573, 589), (585, 569, 568, 584), (580, 564, 563, 579), (591, 575, 574, 590), (586, 570, 569, 585), (581, 565, 564, 580), (591, 576, 560, 575), (587, 571, 570, 586), (603, 587, 586, 602), (598, 582, 581, 597), (593, 577, 576, 592), (604, 588, 587, 603), (599, 583, 582, 598), (594, 578, 577, 593), (605, 589, 588, 604), (600, 584, 583, 599), (595, 579, 578, 594), (606, 590, 589, 605), (601, 585, 584, 600), (596, 580, 579, 595), (607, 591, 590, 606), (602, 586, 585, 601), (597, 581, 580, 596), (607, 592, 576, 591), (623, 608, 592, 607), (619, 603, 602, 618), (614, 598, 597, 613), (609, 593, 592, 608), (620, 604, 603, 619), (615, 599, 598, 614), (610, 594, 593, 609), (621, 605, 604, 620), (616, 600, 599, 615), (611, 595, 594, 610), (622, 606, 605, 621), (617, 601, 600, 616), (612, 596, 595, 611), (623, 607, 606, 622), (618, 602, 601, 617), (613, 597, 596, 612), (639, 624, 608, 623), (635, 619, 618, 634), (630, 614, 613, 629), (625, 609, 608, 624), (636, 620, 619, 635), (631, 615, 614, 630), (626, 610, 609, 625), (637, 621, 620, 636), (632, 616, 615, 631), (627, 611, 610, 626), (638, 622, 621, 637), (633, 617, 616, 632), (628, 612, 611, 627), (639, 623, 622, 638), (634, 618, 617, 633), (629, 613, 612, 628), (642, 626, 625, 641), (653, 637, 636, 652), (648, 632, 631, 647), (643, 627, 626, 642), (654, 638, 637, 653), (649, 633, 632, 648), (644, 628, 627, 643), (655, 639, 638, 654), (650, 634, 633, 649), (645, 629, 628, 644), (655, 640, 624, 639), (651, 635, 634, 650), (646, 630, 629, 645), (641, 625, 624, 640), (652, 636, 635, 651), (647, 631, 630, 646), (663, 647, 646, 662), (658, 642, 641, 657), (669, 653, 652, 668), (664, 648, 647, 663), (659, 643, 642, 658), (670, 654, 653, 669), (665, 649, 648, 664), (660, 644, 643, 659), (671, 655, 654, 670), (666, 650, 649, 665), (661, 645, 644, 660), (671, 656, 640, 655), (667, 651, 650, 666), (662, 646, 645, 661), (657, 641, 640, 656), (668, 652, 651, 667), (684, 668, 667, 683), (679, 663, 662, 678), (674, 658, 657, 673), (685, 669, 668, 684), (680, 664, 663, 679), (675, 659, 658, 674), (686, 670, 669, 685), (681, 665, 664, 680), (676, 660, 659, 675), (687, 671, 670, 686), (682, 666, 665, 681), (677, 661, 660, 676), (687, 672, 656, 671), (683, 667, 666, 682), (678, 662, 661, 677), (673, 657, 656, 672), (881, 673, 672, 880), (883, 684, 683, 882), (885, 679, 678, 884), (886, 674, 673, 881), (887, 685, 684, 883), (888, 680, 679, 885), (889, 675, 674, 886), (890, 686, 685, 887), (891, 681, 680, 888), (892, 676, 675, 889), (893, 687, 686, 890), (894, 682, 681, 891), (895, 677, 676, 892), (893, 880, 672, 687), (882, 683, 682, 894), (884, 678, 677, 895), (710, 694, 693, 709), (705, 689, 688, 704), (716, 700, 699, 715), (711, 695, 694, 710), (706, 690, 689, 705), (717, 701, 700, 716), (712, 696, 695, 711), (707, 691, 690, 706), (718, 702, 701, 717), (713, 697, 696, 712), (708, 692, 691, 707), (719, 703, 702, 718), (714, 698, 697, 713), (709, 693, 692, 708), (719, 704, 688, 703), (715, 699, 698, 714), (849, 715, 714, 848), (851, 710, 709, 850), (853, 705, 704, 852), (854, 716, 715, 849), (855, 711, 710, 851), (856, 706, 705, 853), (857, 717, 716, 854), (858, 712, 711, 855), (859, 707, 706, 856), (860, 718, 717, 857), (861, 713, 712, 858), (862, 708, 707, 859), (863, 719, 718, 860), (848, 714, 713, 861), (850, 709, 708, 862), (863, 852, 704, 719), (865, 864, 720, 735), (867, 731, 730, 866), (869, 726, 725, 868), (870, 721, 720, 864), (871, 732, 731, 867), (872, 727, 726, 869), (873, 722, 721, 870), (874, 733, 732, 871), (875, 728, 727, 872), (876, 723, 722, 873), (877, 734, 733, 874), (878, 729, 728, 875), (879, 724, 723, 876), (865, 735, 734, 877), (866, 730, 729, 878), (868, 725, 724, 879), (767, 752, 736, 751), (763, 747, 746, 762), (758, 742, 741, 757), (753, 737, 736, 752), (764, 748, 747, 763), (759, 743, 742, 758), (754, 738, 737, 753), (765, 749, 748, 764), (760, 744, 743, 759), (755, 739, 738, 754), (766, 750, 749, 765), (761, 745, 744, 760), (756, 740, 739, 755), (767, 751, 750, 766), (762, 746, 745, 761), (757, 741, 740, 756), (773, 757, 756, 772), (783, 768, 752, 767), (779, 763, 762, 778), (774, 758, 757, 773), (769, 753, 752, 768), (780, 764, 763, 779), (775, 759, 758, 774), (770, 754, 753, 769), (781, 765, 764, 780), (776, 760, 759, 775), (771, 755, 754, 770), (782, 766, 765, 781), (777, 761, 760, 776), (772, 756, 755, 771), (783, 767, 766, 782), (778, 762, 761, 777), (794, 778, 777, 793), (789, 773, 772, 788), (799, 784, 768, 783), (795, 779, 778, 794), (790, 774, 773, 789), (785, 769, 768, 784), (796, 780, 779, 795), (791, 775, 774, 790), (786, 770, 769, 785), (797, 781, 780, 796), (792, 776, 775, 791), (787, 771, 770, 786), (798, 782, 781, 797), (793, 777, 776, 792), (788, 772, 771, 787), (799, 783, 782, 798), (802, 786, 785, 801), (813, 797, 796, 812), (808, 792, 791, 807), (803, 787, 786, 802), (814, 798, 797, 813), (809, 793, 792, 808), (804, 788, 787, 803), (815, 799, 798, 814), (810, 794, 793, 809), (805, 789, 788, 804), (815, 800, 784, 799), (811, 795, 794, 810), (806, 790, 789, 805), (801, 785, 784, 800), (812, 796, 795, 811), (807, 791, 790, 806), (823, 807, 806, 822), (818, 802, 801, 817), (829, 813, 812, 828), (824, 808, 807, 823), (819, 803, 802, 818), (830, 814, 813, 829), (825, 809, 808, 824), (820, 804, 803, 819), (831, 815, 814, 830), (826, 810, 809, 825), (821, 805, 804, 820), (831, 816, 800, 815), (827, 811, 810, 826), (822, 806, 805, 821), (817, 801, 800, 816), (828, 812, 811, 827), (844, 828, 827, 843), (839, 823, 822, 838), (834, 818, 817, 833), (845, 829, 828, 844), (840, 824, 823, 839), (835, 819, 818, 834), (846, 830, 829, 845), (841, 825, 824, 840), (836, 820, 819, 835), (847, 831, 830, 846), (842, 826, 825, 841), (837, 821, 820, 836), (847, 832, 816, 831), (843, 827, 826, 842), (838, 822, 821, 837), (833, 817, 816, 832), (731, 849, 848, 730), (726, 851, 850, 725), (721, 853, 852, 720), (732, 854, 849, 731), (727, 855, 851, 726), (722, 856, 853, 721), (733, 857, 854, 732), (728, 858, 855, 727), (723, 859, 856, 722), (734, 860, 857, 733), (729, 861, 858, 728), (724, 862, 859, 723), (735, 863, 860, 734), (730, 848, 861, 729), (725, 850, 862, 724), (735, 720, 852, 863), (751, 736, 864, 865), (747, 867, 866, 746), (742, 869, 868, 741), (737, 870, 864, 736), (748, 871, 867, 747), (743, 872, 869, 742), (738, 873, 870, 737), (749, 874, 871, 748), (744, 875, 872, 743), (739, 876, 873, 738), (750, 877, 874, 749), (745, 878, 875, 744), (740, 879, 876, 739), (751, 865, 877, 750), (746, 866, 878, 745), (741, 868, 879, 740), (689, 881, 880, 688), (700, 883, 882, 699), (695, 885, 884, 694), (690, 886, 881, 689), (701, 887, 883, 700), (696, 888, 885, 695), (691, 889, 886, 690), (702, 890, 887, 701), (697, 891, 888, 696), (692, 892, 889, 691), (703, 893, 890, 702), (698, 894, 891, 697), (693, 895, 892, 692), (703, 688, 880, 893), (699, 882, 894, 698), (694, 884, 895, 693)])
me_circle_012.polygons.foreach_set('use_smooth', [True] * 880)
me_circle_012.use_remesh_preserve_volume = False
me_circle_012.use_remesh_preserve_attributes = False
me_circle_012.use_mirror_vertex_groups = False
me_circle_012.update()
me_circle_006 = bpy.data.meshes.new('Circle.006')
me_circle_006.from_pydata([(0.7767, 0.6112, 0.1337), (0.6638, 0.5904, 0.1337), (0.9853, 0.146, 0.1337), (1.049, 0.2344, 0.1337), (1.072, 0.3387, 0.1337), (1.049, 0.443, 0.1337), (0.9853, 0.5314, 0.1337), (0.8896, 0.5904, 0.1337), (0.6617, -0.5917, 0.1337), (0.7767, -0.6128, 0.1337), (0.8917, -0.5917, 0.1337), (0.9891, -0.5315, 0.1337), (1.054, -0.4415, 0.1337), (1.077, -0.3353, 0.1337), (1.054, -0.2291, 0.1337), (0.9891, -0.139, 0.1337), (0.0, -0.9392, 0.1337), (0.02943, -1.031, 0.1337), (0.129, -1.093, 0.1337), (0.2465, -1.114, 0.1337), (0.3641, -1.093, 0.1337), (0.4637, -1.031, 0.1337), (0.5302, -0.9392, 0.1337), (0.5536, -0.8307, 0.1337), (0.2465, 1.122, 0.1337), (0.125, 1.099, 0.1337), (0.0, 1.036, 0.1337), (0.8917, -0.07888, 0.1337), (0.5302, -0.7222, 0.1337), (0.5401, 0.716, 0.1337), (0.5643, 0.8283, 0.1337), (0.5401, 0.9407, 0.1337), (0.4712, 1.036, 0.1337), (0.3681, 1.099, 0.1337), (0.6161, -0.6827, 0.1337), (0.9218, -0.001201, 0.1337), (0.6161, 0.6803, 0.1337), (0.8896, 0.08698, 0.1337), (0.0, 0.9407, 0.1337), (0.7767, 0.6112, 0.2169), (0.6638, 0.5904, 0.2169), (0.9853, 0.146, 0.2169), (1.049, 0.2344, 0.2169), (1.072, 0.3387, 0.2169), (1.049, 0.443, 0.2169), (0.9853, 0.5314, 0.2169), (0.8896, 0.5904, 0.2169), (0.6617, -0.5917, 0.2169), (0.7767, -0.6128, 0.2169), (0.8917, -0.5917, 0.2169), (0.9891, -0.5315, 0.2169), (1.054, -0.4415, 0.2169), (1.077, -0.3353, 0.2169), (1.054, -0.2291, 0.2169), (0.9891, -0.139, 0.2169), (0.0, -0.9392, 0.2169), (0.02943, -1.031, 0.2169), (0.129, -1.093, 0.2169), (0.2465, -1.114, 0.2169), (0.3641, -1.093, 0.2169), (0.4637, -1.031, 0.2169), (0.5302, -0.9392, 0.2169), (0.5536, -0.8307, 0.2169), (0.2465, 1.122, 0.2169), (0.125, 1.099, 0.2169), (0.0, 1.036, 0.2169), (0.8917, -0.07888, 0.2169), (0.5302, -0.7222, 0.2169), (0.5401, 0.716, 0.2169), (0.5643, 0.8283, 0.2169), (0.5401, 0.9407, 0.2169), (0.4712, 1.036, 0.2169), (0.3681, 1.099, 0.2169), (0.6161, -0.6827, 0.2169), (0.9218, -0.001201, 0.2169), (0.6161, 0.6803, 0.2169), (0.8896, 0.08698, 0.2169), (0.0, 0.9407, 0.2169), (0.7698, 0.5972, 0.2169), (0.6595, 0.5769, 0.2169), (0.9736, 0.1428, 0.2169), (1.036, 0.2291, 0.2169), (1.058, 0.331, 0.2169), (1.036, 0.4329, 0.2169), (0.9736, 0.5192, 0.2169), (0.8801, 0.5769, 0.2169), (0.6575, -0.578, 0.2169), (0.7698, -0.5987, 0.2169), (0.8822, -0.578, 0.2169), (0.9774, -0.5192, 0.2169), (1.041, -0.4313, 0.2169), (1.063, -0.3275, 0.2169), (1.041, -0.2237, 0.2169), (0.9774, -0.1358, 0.2169), (0.0, -0.9176, 0.2169), (0.03974, -1.007, 0.2169), (0.1371, -1.068, 0.2169), (0.2519, -1.089, 0.2169), (0.3667, -1.068, 0.2169), (0.464, -1.007, 0.2169), (0.529, -0.9176, 0.2169), (0.5519, -0.8115, 0.2169), (0.2519, 1.096, 0.2169), (0.1331, 1.074, 0.2169), (0.03236, 1.012, 0.2169), (0.8822, -0.07698, 0.2169), (0.529, -0.7055, 0.2169), (0.5387, 0.6997, 0.2169), (0.5623, 0.8094, 0.2169), (0.5387, 0.9191, 0.2169), (0.4714, 1.012, 0.2169), (0.3707, 1.074, 0.2169), (0.613, -0.6669, 0.2169), (0.9116, -0.001087, 0.2169), (0.613, 0.6647, 0.2169), (0.8801, 0.08507, 0.2169), (0.0, 0.9191, 0.2169), (0.7725, 0.6026, 0.239), (0.6612, 0.5821, 0.239), (0.9781, 0.144, 0.239), (1.041, 0.2312, 0.239), (1.063, 0.334, 0.239), (1.041, 0.4368, 0.239), (0.9781, 0.5239, 0.239), (0.8837, 0.5821, 0.239), (0.6591, -0.5833, 0.239), (0.7725, -0.6041, 0.239), (0.8858, -0.5833, 0.239), (0.9819, -0.524, 0.239), (1.046, -0.4352, 0.239), (1.069, -0.3305, 0.239), (1.046, -0.2258, 0.239), (0.9819, -0.137, 0.239), (0.0, -0.9259, 0.239), (0.03576, -1.017, 0.239), (0.134, -1.077, 0.239), (0.2498, -1.099, 0.239), (0.3657, -1.077, 0.239), (0.4639, -1.017, 0.239), (0.5295, -0.9259, 0.239), (0.5525, -0.8189, 0.239), (0.2498, 1.106, 0.239), (0.1299, 1.084, 0.239), (0.02832, 1.021, 0.239), (0.8858, -0.07772, 0.239), (0.5295, -0.7119, 0.239), (0.5392, 0.706, 0.239), (0.5631, 0.8167, 0.239), (0.5392, 0.9274, 0.239), (0.4713, 1.021, 0.239), (0.3697, 1.084, 0.239), (0.6142, -0.673, 0.239), (0.9155, -0.001131, 0.239), (0.6142, 0.6707, 0.239), (0.8837, 0.08581, 0.239), (0.0, 0.9274, 0.239), (0.7636, 0.5845, 0.2626), (0.6556, 0.5647, 0.2626), (0.963, 0.1398, 0.2626), (1.024, 0.2243, 0.2626), (1.046, 0.324, 0.2626), (1.024, 0.4237, 0.2626), (0.963, 0.5082, 0.2626), (0.8715, 0.5647, 0.2626), (0.6536, -0.5656, 0.2626), (0.7636, -0.5858, 0.2626), (0.8735, -0.5656, 0.2626), (0.9667, -0.5081, 0.2626), (1.029, -0.422, 0.2626), (1.051, -0.3204, 0.2626), (1.029, -0.2189, 0.2626), (0.9667, -0.1328, 0.2626), (0.0, -0.8979, 0.2626), (0.04908, -0.9859, 0.2626), (0.1443, -1.045, 0.2626), (0.2567, -1.065, 0.2626), (0.369, -1.045, 0.2626), (0.4643, -0.9859, 0.2626), (0.5279, -0.8979, 0.2626), (0.5503, -0.7941, 0.2626), (0.2567, 1.073, 0.2626), (0.1404, 1.051, 0.2626), (0.04186, 0.9906, 0.2626), (0.8735, -0.07526, 0.2626), (0.5279, -0.6904, 0.2626), (0.5374, 0.6848, 0.2626), (0.5605, 0.7922, 0.2626), (0.5374, 0.8996, 0.2626), (0.4715, 0.9906, 0.2626), (0.3729, 1.051, 0.2626), (0.0, 0.9206, 0.2626), (0.0, -0.9225, 0.2626), (0.6101, -0.6526, 0.2626), (0.9023, -0.0009837, 0.2626), (0.6101, 0.6506, 0.2626), (0.8715, 0.08333, 0.2626), (0.0, 0.8996, 0.2626), (0.7561, 0.5693, 0.2626), (0.651, 0.55, 0.2626), (0.9503, 0.1362, 0.2626), (1.01, 0.2185, 0.2626), (1.031, 0.3156, 0.2626), (1.01, 0.4127, 0.2626), (0.9503, 0.495, 0.2626), (0.8612, 0.55, 0.2626), (0.649, -0.5507, 0.2626), (0.7561, -0.5704, 0.2626), (0.8632, -0.5507, 0.2626), (0.9539, -0.4947, 0.2626), (1.015, -0.4108, 0.2626), (1.036, -0.3119, 0.2626), (1.015, -0.2131, 0.2626), (0.9539, -0.1292, 0.2626), (0.0, -0.8743, 0.2626), (0.0603, -0.96, 0.2626), (0.1531, -1.017, 0.2626), (0.2625, -1.037, 0.2626), (0.3719, -1.017, 0.2626), (0.4646, -0.96, 0.2626), (0.5266, -0.8743, 0.2626), (0.5484, -0.7732, 0.2626), (0.2625, 1.045, 0.2626), (0.1493, 1.024, 0.2626), (0.05327, 0.9648, 0.2626), (0.8632, -0.07319, 0.2626), (0.5266, -0.6722, 0.2626), (0.5358, 0.667, 0.2626), (0.5583, 0.7716, 0.2626), (0.5358, 0.8761, 0.2626), (0.4717, 0.9648, 0.2626), (0.3757, 1.024, 0.2626), (0.0, 0.8965, 0.2626), (0.0, -0.8983, 0.2626), (0.6066, -0.6354, 0.2626), (0.8912, -0.0008597, 0.2626), (0.6066, 0.6337, 0.2626), (0.8612, 0.08125, 0.2626), (0.0, 0.8761, 0.2626), (0.7561, 0.5693, 0.2803), (0.651, 0.55, 0.2803), (0.9503, 0.1362, 0.2803), (1.01, 0.2185, 0.2803), (1.031, 0.3156, 0.2803), (1.01, 0.4127, 0.2803), (0.9503, 0.495, 0.2803), (0.8612, 0.55, 0.2803), (0.649, -0.5507, 0.2803), (0.7561, -0.5704, 0.2803), (0.8632, -0.5507, 0.2803), (0.9539, -0.4947, 0.2803), (1.015, -0.4108, 0.2803), (1.036, -0.3119, 0.2803), (1.015, -0.2131, 0.2803), (0.9539, -0.1292, 0.2803), (0.0, -0.8743, 0.2803), (0.0603, -0.96, 0.2803), (0.1531, -1.017, 0.2803), (0.2625, -1.037, 0.2803), (0.3719, -1.017, 0.2803), (0.4646, -0.96, 0.2803), (0.5266, -0.8743, 0.2803), (0.5484, -0.7732, 0.2803), (0.2625, 1.045, 0.2803), (0.1493, 1.024, 0.2803), (0.05327, 0.9648, 0.2803), (0.8632, -0.07319, 0.2803), (0.5266, -0.6722, 0.2803), (0.5358, 0.667, 0.2803), (0.5583, 0.7716, 0.2803), (0.5358, 0.8761, 0.2803), (0.4717, 0.9648, 0.2803), (0.3757, 1.024, 0.2803), (0.0, 0.8965, 0.2803), (0.0, -0.8983, 0.2803), (0.6066, -0.6354, 0.2803), (0.8912, -0.0008597, 0.2803), (0.6066, 0.6337, 0.2803), (0.8612, 0.08125, 0.2803), (0.0, 0.8761, 0.2803), (0.7474, 0.5516, 0.3024), (0.6455, 0.5329, 0.3024), (0.9355, 0.1321, 0.3024), (0.9931, 0.2118, 0.3024), (1.013, 0.3058, 0.3024), (0.9931, 0.3999, 0.3024), (0.9355, 0.4796, 0.3024), (0.8492, 0.5329, 0.3024), (0.6436, -0.5333, 0.3024), (0.7474, -0.5524, 0.3024), (0.8511, -0.5333, 0.3024), (0.939, -0.479, 0.3024), (0.9977, -0.3978, 0.3024), (1.018, -0.302, 0.3024), (0.9977, -0.2062, 0.3024), (0.939, -0.125, 0.3024), (0.0, -0.8467, 0.3024), (0.0734, -0.9297, 0.3024), (0.1632, -0.9852, 0.3024), (0.2692, -1.005, 0.3024), (0.3752, -0.9852, 0.3024), (0.465, -0.9297, 0.3024), (0.5251, -0.8467, 0.3024), (0.5462, -0.7489, 0.3024), (0.2692, 1.012, 0.3024), (0.1596, 0.992, 0.3024), (0.0666, 0.9346, 0.3024), (0.8511, -0.07078, 0.3024), (0.5251, -0.651, 0.3024), (0.534, 0.6462, 0.3024), (0.5558, 0.7475, 0.3024), (0.534, 0.8488, 0.3024), (0.4719, 0.9346, 0.3024), (0.3789, 0.992, 0.3024), (0.0, 0.8685, 0.3024), (0.0, -0.87, 0.3024), (0.6026, -0.6154, 0.3024), (0.8782, -0.0007151, 0.3024), (0.6026, 0.6139, 0.3024), (0.8492, 0.07882, 0.3024), (0.0, 0.8488, 0.3024), (0.7474, 0.5516, 0.3246), (0.6455, 0.5329, 0.3246), (0.9355, 0.1321, 0.3246), (0.9931, 0.2118, 0.3246), (1.013, 0.3058, 0.3246), (0.9931, 0.3999, 0.3246), (0.9355, 0.4796, 0.3246), (0.8492, 0.5329, 0.3246), (0.6436, -0.5333, 0.3246), (0.7474, -0.5524, 0.3246), (0.8511, -0.5333, 0.3246), (0.939, -0.479, 0.3246), (0.9977, -0.3978, 0.3246), (1.018, -0.302, 0.3246), (0.9977, -0.2062, 0.3246), (0.939, -0.125, 0.3246), (0.0, -0.8467, 0.3246), (0.0734, -0.9297, 0.3246), (0.1632, -0.9852, 0.3246), (0.2692, -1.005, 0.3246), (0.3752, -0.9852, 0.3246), (0.465, -0.9297, 0.3246), (0.5251, -0.8467, 0.3246), (0.5462, -0.7489, 0.3246), (0.2692, 1.012, 0.3246), (0.1596, 0.992, 0.3246), (0.0666, 0.9346, 0.3246), (0.8511, -0.07078, 0.3246), (0.5251, -0.651, 0.3246), (0.534, 0.6462, 0.3246), (0.5558, 0.7475, 0.3246), (0.534, 0.8488, 0.3246), (0.4719, 0.9346, 0.3246), (0.3789, 0.992, 0.3246), (0.0, 0.8685, 0.3246), (0.0, -0.87, 0.3246), (0.6026, -0.6154, 0.3246), (0.8782, -0.0007151, 0.3246), (0.6026, 0.6139, 0.3246), (0.8492, 0.07882, 0.3246), (0.0, 0.8488, 0.3246), (0.7642, 0.5858, 0.3555), (0.656, 0.5659, 0.3555), (0.9641, 0.1401, 0.3555), (1.025, 0.2248, 0.3555), (1.047, 0.3247, 0.3555), (1.025, 0.4246, 0.3555), (0.9641, 0.5093, 0.3555), (0.8724, 0.5659, 0.3555), (0.654, -0.5669, 0.3555), (0.7642, -0.5871, 0.3555), (0.8744, -0.5669, 0.3555), (0.9678, -0.5092, 0.3555), (1.03, -0.4229, 0.3555), (1.052, -0.3211, 0.3555), (1.03, -0.2194, 0.3555), (0.9678, -0.1331, 0.3555), (0.0, -0.8999, 0.3555), (0.04814, -0.9881, 0.3555), (0.1436, -1.047, 0.3555), (0.2562, -1.068, 0.3555), (0.3688, -1.047, 0.3555), (0.4643, -0.9881, 0.3555), (0.528, -0.8999, 0.3555), (0.5504, -0.7959, 0.3555), (0.2562, 1.075, 0.3555), (0.1397, 1.054, 0.3555), (0.0409, 0.9928, 0.3555), (0.8744, -0.07544, 0.3555), (0.528, -0.6919, 0.3555), (0.5375, 0.6863, 0.3555), (0.5607, 0.7939, 0.3555), (0.5375, 0.9016, 0.3555), (0.4715, 0.9928, 0.3555), (0.3727, 1.054, 0.3555), (0.0, 0.9226, 0.3555), (0.0, -0.9246, 0.3555), (0.6104, -0.6541, 0.3555), (0.9032, -0.000994, 0.3555), (0.6104, 0.6521, 0.3555), (0.8724, 0.08351, 0.3555), (0.0, 0.9016, 0.3555), (0.7745, 0.6068, 0.3924), (0.6624, 0.5862, 0.3924), (0.9816, 0.145, 0.3924), (1.045, 0.2328, 0.3924), (1.067, 0.3363, 0.3924), (1.045, 0.4398, 0.3924), (0.9816, 0.5275, 0.3924), (0.8866, 0.5862, 0.3924), (0.6604, -0.5874, 0.3924), (0.7745, -0.6084, 0.3924), (0.8887, -0.5874, 0.3924), (0.9855, -0.5277, 0.3924), (1.05, -0.4383, 0.3924), (1.073, -0.3328, 0.3924), (1.05, -0.2274, 0.3924), (0.9855, -0.138, 0.3924), (0.0, -0.9324, 0.3924), (0.03267, -1.024, 0.3924), (0.1316, -1.085, 0.3924), (0.2482, -1.106, 0.3924), (0.3649, -1.085, 0.3924), (0.4638, -1.024, 0.3924), (0.5298, -0.9324, 0.3924), (0.5531, -0.8247, 0.3924), (0.2482, 1.114, 0.3924), (0.1275, 1.092, 0.3924), (0.02518, 1.028, 0.3924), (0.8887, -0.07829, 0.3924), (0.5298, -0.7169, 0.3924), (0.5396, 0.7109, 0.3924), (0.5636, 0.8224, 0.3924), (0.5396, 0.9339, 0.3924), (0.4713, 1.028, 0.3924), (0.3689, 1.092, 0.3924), (0.6151, -0.6777, 0.3924), (0.9186, -0.001165, 0.3924), (0.6151, 0.6754, 0.3924), (0.8866, 0.08638, 0.3924), (0.0, 0.9339, 0.3924), (0.7745, 0.6068, 0.4396), (0.6624, 0.5862, 0.4396), (0.9816, 0.145, 0.4396), (1.045, 0.2328, 0.4396), (1.067, 0.3363, 0.4396), (1.045, 0.4398, 0.4396), (0.9816, 0.5275, 0.4396), (0.8866, 0.5862, 0.4396), (0.6604, -0.5874, 0.4396), (0.7745, -0.6084, 0.4396), (0.8887, -0.5874, 0.4396), (0.9855, -0.5277, 0.4396), (1.05, -0.4383, 0.4396), (1.073, -0.3328, 0.4396), (1.05, -0.2274, 0.4396), (0.9855, -0.138, 0.4396), (0.0, -0.9324, 0.4396), (0.03267, -1.024, 0.4396), (0.1316, -1.085, 0.4396), (0.2482, -1.106, 0.4396), (0.3649, -1.085, 0.4396), (0.4638, -1.024, 0.4396), (0.5298, -0.9324, 0.4396), (0.5531, -0.8247, 0.4396), (0.2482, 1.114, 0.4396), (0.1275, 1.092, 0.4396), (0.02518, 1.028, 0.4396), (0.8887, -0.07829, 0.4396), (0.5298, -0.7169, 0.4396), (0.5396, 0.7109, 0.4396), (0.5636, 0.8224, 0.4396), (0.5396, 0.9339, 0.4396), (0.4713, 1.028, 0.4396), (0.3689, 1.092, 0.4396), (0.6151, -0.6777, 0.4396), (0.9186, -0.001165, 0.4396), (0.6151, 0.6754, 0.4396), (0.8866, 0.08638, 0.4396), (0.0, 0.9339, 0.4396), (0.7656, 0.5887, 0.4661), (0.6569, 0.5687, 0.4661), (0.9665, 0.1408, 0.4661), (1.028, 0.2259, 0.4661), (1.05, 0.3263, 0.4661), (1.028, 0.4267, 0.4661), (0.9665, 0.5118, 0.4661), (0.8743, 0.5687, 0.4661), (0.6549, -0.5697, 0.4661), (0.7656, -0.59, 0.4661), (0.8763, -0.5697, 0.4661), (0.9702, -0.5117, 0.4661), (1.033, -0.425, 0.4661), (1.055, -0.3227, 0.4661), (1.033, -0.2205, 0.4661), (0.9702, -0.1338, 0.4661), (0.0, -0.9043, 0.4661), (0.04603, -0.9929, 0.4661), (0.142, -1.052, 0.4661), (0.2551, -1.073, 0.4661), (0.3683, -1.052, 0.4661), (0.4642, -0.9929, 0.4661), (0.5283, -0.9043, 0.4661), (0.5508, -0.7998, 0.4661), (0.2551, 1.08, 0.4661), (0.138, 1.059, 0.4661), (0.03876, 0.9977, 0.4661), (0.8763, -0.07582, 0.4661), (0.5283, -0.6953, 0.4661), (0.5378, 0.6897, 0.4661), (0.5611, 0.7978, 0.4661), (0.5378, 0.906, 0.4661), (0.4715, 0.9977, 0.4661), (0.3722, 1.059, 0.4661), (0.0, 0.9271, 0.4661), (0.0, -0.9291, 0.4661), (0.611, -0.6573, 0.4661), (0.9053, -0.001017, 0.4661), (0.611, 0.6552, 0.4661), (0.8743, 0.0839, 0.4661), (0.0, 0.906, 0.4661), (0.7551, 0.5674, 0.5045), (0.6504, 0.5481, 0.5045), (0.9487, 0.1358, 0.5045), (1.008, 0.2178, 0.5045), (1.029, 0.3146, 0.5045), (1.008, 0.4113, 0.5045), (0.9487, 0.4933, 0.5045), (0.8599, 0.5481, 0.5045), (0.6484, -0.5488, 0.5045), (0.7551, -0.5684, 0.5045), (0.8618, -0.5488, 0.5045), (0.9523, -0.493, 0.5045), (1.013, -0.4094, 0.5045), (1.034, -0.3109, 0.5045), (1.013, -0.2123, 0.5045), (0.9523, -0.1288, 0.5045), (0.0, -0.8713, 0.5045), (0.06174, -0.9567, 0.5045), (0.1542, -1.014, 0.5045), (0.2632, -1.034, 0.5045), (0.3722, -1.014, 0.5045), (0.4647, -0.9567, 0.5045), (0.5264, -0.8713, 0.5045), (0.5481, -0.7706, 0.5045), (0.2632, 1.041, 0.5045), (0.1504, 1.021, 0.5045), (0.05473, 0.9615, 0.5045), (0.8618, -0.07293, 0.5045), (0.5264, -0.6699, 0.5045), (0.5356, 0.6647, 0.5045), (0.558, 0.7689, 0.5045), (0.5356, 0.8731, 0.5045), (0.4717, 0.9615, 0.5045), (0.376, 1.021, 0.5045), (0.0, 0.8935, 0.5045), (0.0, -0.8952, 0.5045), (0.6062, -0.6332, 0.5045), (0.8898, -0.0008439, 0.5045), (0.6062, 0.6315, 0.5045), (0.8599, 0.08098, 0.5045), (0.0, 0.8731, 0.5045), (0.7435, 0.5438, 0.5487), (0.6431, 0.5253, 0.5487), (0.9289, 0.1303, 0.5487), (0.9858, 0.2088, 0.5487), (1.006, 0.3015, 0.5487), (0.9858, 0.3942, 0.5487), (0.9289, 0.4728, 0.5487), (0.8439, 0.5253, 0.5487), (0.6413, -0.5256, 0.5487), (0.7435, -0.5444, 0.5487), (0.8457, -0.5256, 0.5487), (0.9324, -0.4721, 0.5487), (0.9903, -0.3921, 0.5487), (1.011, -0.2977, 0.5487), (0.9903, -0.2033, 0.5487), (0.9324, -0.1232, 0.5487), (0.0, -0.8346, 0.5487), (0.07918, -0.9164, 0.5487), (0.1677, -0.9711, 0.5487), (0.2722, -0.9903, 0.5487), (0.3767, -0.9711, 0.5487), (0.4652, -0.9164, 0.5487), (0.5244, -0.8346, 0.5487), (0.5452, -0.7381, 0.5487), (0.2722, 0.9978, 0.5487), (0.1641, 0.9779, 0.5487), (0.07247, 0.9213, 0.5487), (0.8457, -0.06971, 0.5487), (0.5244, -0.6416, 0.5487), (0.5332, 0.637, 0.5487), (0.5547, 0.7369, 0.5487), (0.5332, 0.8367, 0.5487), (0.4719, 0.9213, 0.5487), (0.3803, 0.9779, 0.5487), (0.0, 0.8562, 0.5487), (0.0, -0.8575, 0.5487), (0.6008, -0.6065, 0.5487), (0.8725, -0.0006513, 0.5487), (0.6008, 0.6052, 0.5487), (0.8439, 0.07775, 0.5487), (0.0, 0.8367, 0.5487), (0.7435, 0.5438, 0.6135), (0.6431, 0.5253, 0.6135), (0.9289, 0.1303, 0.6135), (0.9858, 0.2088, 0.6135), (1.006, 0.3015, 0.6135), (0.9858, 0.3942, 0.6135), (0.9289, 0.4728, 0.6135), (0.8439, 0.5253, 0.6135), (0.6413, -0.5256, 0.6135), (0.7435, -0.5444, 0.6135), (0.8457, -0.5256, 0.6135), (0.9324, -0.4721, 0.6135), (0.9903, -0.3921, 0.6135), (1.011, -0.2977, 0.6135), (0.9903, -0.2033, 0.6135), (0.9324, -0.1232, 0.6135), (0.0, -0.8346, 0.6135), (0.07918, -0.9164, 0.6135), (0.1677, -0.9711, 0.6135), (0.2722, -0.9903, 0.6135), (0.3767, -0.9711, 0.6135), (0.4652, -0.9164, 0.6135), (0.5244, -0.8346, 0.6135), (0.5452, -0.7381, 0.6135), (0.2722, 0.9978, 0.6135), (0.1641, 0.9779, 0.6135), (0.07247, 0.9213, 0.6135), (0.8457, -0.06971, 0.6135), (0.5244, -0.6416, 0.6135), (0.5332, 0.637, 0.6135), (0.5547, 0.7369, 0.6135), (0.5332, 0.8367, 0.6135), (0.4719, 0.9213, 0.6135), (0.3803, 0.9779, 0.6135), (0.0, 0.8562, 0.6135), (0.0, -0.8575, 0.6135), (0.6008, -0.6065, 0.6135), (0.8725, -0.0006513, 0.6135), (0.6008, 0.6052, 0.6135), (0.8439, 0.07775, 0.6135), (0.0, 0.8367, 0.6135), (0.7502, 0.5574, 0.6372), (0.6473, 0.5385, 0.6372), (0.9403, 0.1334, 0.6372), (0.9986, 0.214, 0.6372), (1.019, 0.309, 0.6372), (0.9986, 0.4041, 0.6372), (0.9403, 0.4846, 0.6372), (0.8531, 0.5385, 0.6372), (0.6454, -0.539, 0.6372), (0.7502, -0.5582, 0.6372), (0.855, -0.539, 0.6372), (0.9439, -0.4841, 0.6372), (1.003, -0.4021, 0.6372), (1.024, -0.3053, 0.6372), (1.003, -0.2085, 0.6372), (0.9439, -0.1264, 0.6372), (0.0, -0.8557, 0.6372), (0.06913, -0.9396, 0.6372), (0.1599, -0.9956, 0.6372), (0.267, -1.015, 0.6372), (0.3741, -0.9956, 0.6372), (0.4649, -0.9396, 0.6372), (0.5256, -0.8557, 0.6372), (0.5469, -0.7568, 0.6372), (0.267, 1.023, 0.6372), (0.1562, 1.002, 0.6372), (0.06225, 0.9445, 0.6372), (0.855, -0.07157, 0.6372), (0.5256, -0.6579, 0.6372), (0.5346, 0.653, 0.6372), (0.5566, 0.7553, 0.6372), (0.5346, 0.8577, 0.6372), (0.4718, 0.9445, 0.6372), (0.3778, 1.002, 0.6372), (0.0, 0.8777, 0.6372), (0.0, -0.8792, 0.6372), (0.6039, -0.6219, 0.6372), (0.8824, -0.0007623, 0.6372), (0.6039, 0.6204, 0.6372), (0.8531, 0.07961, 0.6372), (0.0, 0.8577, 0.6372), (0.757, 0.5711, 0.6372), (0.6515, 0.5518, 0.6372), (0.9518, 0.1367, 0.6372), (1.012, 0.2192, 0.6372), (1.033, 0.3166, 0.6372), (1.012, 0.414, 0.6372), (0.9518, 0.4966, 0.6372), (0.8624, 0.5518, 0.6372), (0.6496, -0.5525, 0.6372), (0.757, -0.5722, 0.6372), (0.8644, -0.5525, 0.6372), (0.9555, -0.4963, 0.6372), (1.016, -0.4122, 0.6372), (1.038, -0.313, 0.6372), (1.016, -0.2137, 0.6372), (0.9555, -0.1296, 0.6372), (0.0, -0.8771, 0.6372), (0.05896, -0.9631, 0.6372), (0.152, -1.02, 0.6372), (0.2618, -1.041, 0.6372), (0.3715, -1.02, 0.6372), (0.4646, -0.9631, 0.6372), (0.5268, -0.8771, 0.6372), (0.5486, -0.7757, 0.6372), (0.2618, 1.048, 0.6372), (0.1482, 1.027, 0.6372), (0.05191, 0.9679, 0.6372), (0.8644, -0.07344, 0.6372), (0.5268, -0.6744, 0.6372), (0.536, 0.6691, 0.6372), (0.5586, 0.774, 0.6372), (0.536, 0.8789, 0.6372), (0.4716, 0.9679, 0.6372), (0.3754, 1.027, 0.6372), (0.0, 0.8994, 0.6372), (0.0, -0.9012, 0.6372), (0.607, -0.6375, 0.6372), (0.8925, -0.0008745, 0.6372), (0.607, 0.6357, 0.6372), (0.8624, 0.0815, 0.6372), (0.0, 0.8789, 0.6372), (0.757, 0.5711, 0.665), (0.6515, 0.5518, 0.665), (0.9518, 0.1367, 0.665), (1.012, 0.2192, 0.665), (1.033, 0.3166, 0.665), (1.012, 0.414, 0.665), (0.9518, 0.4966, 0.665), (0.8624, 0.5518, 0.665), (0.6496, -0.5525, 0.665), (0.757, -0.5722, 0.665), (0.8644, -0.5525, 0.665), (0.9555, -0.4963, 0.665), (1.016, -0.4122, 0.665), (1.038, -0.313, 0.665), (1.016, -0.2137, 0.665), (0.9555, -0.1296, 0.665), (0.0, -0.8771, 0.665), (0.05896, -0.9631, 0.665), (0.152, -1.02, 0.665), (0.2618, -1.041, 0.665), (0.3715, -1.02, 0.665), (0.4646, -0.9631, 0.665), (0.5268, -0.8771, 0.665), (0.5486, -0.7757, 0.665), (0.2618, 1.048, 0.665), (0.1482, 1.027, 0.665), (0.05191, 0.9679, 0.665), (0.8644, -0.07344, 0.665), (0.5268, -0.6744, 0.665), (0.536, 0.6691, 0.665), (0.5586, 0.774, 0.665), (0.536, 0.8789, 0.665), (0.4716, 0.9679, 0.665), (0.3754, 1.027, 0.665), (0.0, 0.8994, 0.665), (0.0, -0.9012, 0.665), (0.607, -0.6375, 0.665), (0.8925, -0.0008745, 0.665), (0.607, 0.6357, 0.665), (0.8624, 0.0815, 0.665), (0.0, 0.8789, 0.665), (0.7475, 0.5518, 0.665), (0.6456, 0.5331, 0.665), (0.9357, 0.1321, 0.665), (0.9934, 0.2119, 0.665), (1.014, 0.306, 0.665), (0.9934, 0.4, 0.665), (0.9357, 0.4798, 0.665), (0.8493, 0.5331, 0.665), (0.6437, -0.5335, 0.665), (0.7475, -0.5526, 0.665), (0.8512, -0.5335, 0.665), (0.9392, -0.4792, 0.665), (0.998, -0.398, 0.665), (1.019, -0.3022, 0.665), (0.998, -0.2063, 0.665), (0.9392, -0.1251, 0.665), (0.0, -0.8471, 0.665), (0.07323, -0.9301, 0.665), (0.1631, -0.9856, 0.665), (0.2691, -1.005, 0.665), (0.3752, -0.9856, 0.665), (0.465, -0.9301, 0.665), (0.5251, -0.8471, 0.665), (0.5462, -0.7492, 0.665), (0.2691, 1.013, 0.665), (0.1594, 0.9924, 0.665), (0.06642, 0.935, 0.665), (0.8512, -0.07081, 0.665), (0.5251, -0.6513, 0.665), (0.534, 0.6465, 0.665), (0.5558, 0.7478, 0.665), (0.534, 0.8491, 0.665), (0.4719, 0.935, 0.665), (0.3788, 0.9924, 0.665), (0.0, 0.8689, 0.665), (0.0, -0.8703, 0.665), (0.6026, -0.6156, 0.665), (0.8784, -0.000717, 0.665), (0.6026, 0.6142, 0.665), (0.8493, 0.07885, 0.665), (0.0, 0.8491, 0.665), (0.7475, 0.5518, 0.6876), (0.6456, 0.5331, 0.6876), (0.9357, 0.1321, 0.6876), (0.9934, 0.2119, 0.6876), (1.014, 0.306, 0.6876), (0.9934, 0.4, 0.6876), (0.9357, 0.4798, 0.6876), (0.8493, 0.5331, 0.6876), (0.6437, -0.5335, 0.6876), (0.7475, -0.5526, 0.6876), (0.8512, -0.5335, 0.6876), (0.9392, -0.4792, 0.6876), (0.998, -0.398, 0.6876), (1.019, -0.3022, 0.6876), (0.998, -0.2063, 0.6876), (0.9392, -0.1251, 0.6876), (0.0, -0.8471, 0.6876), (0.07323, -0.9301, 0.6876), (0.1631, -0.9856, 0.6876), (0.2691, -1.005, 0.6876), (0.3752, -0.9856, 0.6876), (0.465, -0.9301, 0.6876), (0.5251, -0.8471, 0.6876), (0.5462, -0.7492, 0.6876), (0.2691, 1.013, 0.6876), (0.1594, 0.9924, 0.6876), (0.06642, 0.935, 0.6876), (0.8512, -0.07081, 0.6876), (0.5251, -0.6513, 0.6876), (0.534, 0.6465, 0.6876), (0.5558, 0.7478, 0.6876), (0.534, 0.8491, 0.6876), (0.4719, 0.935, 0.6876), (0.3788, 0.9924, 0.6876), (0.0, 0.8689, 0.6876), (0.0, -0.8703, 0.6876), (0.6026, -0.6156, 0.6876), (0.8784, -0.000717, 0.6876), (0.6026, 0.6142, 0.6876), (0.8493, 0.07885, 0.6876), (0.0, 0.8491, 0.6876), (0.7506, 0.5581, 0.6876), (0.6475, 0.5392, 0.6876), (0.9409, 0.1336, 0.6876), (0.9993, 0.2143, 0.6876), (1.02, 0.3094, 0.6876), (0.9993, 0.4046, 0.6876), (0.9409, 0.4853, 0.6876), (0.8536, 0.5392, 0.6876), (0.6456, -0.5397, 0.6876), (0.7506, -0.559, 0.6876), (0.8555, -0.5397, 0.6876), (0.9445, -0.4848, 0.6876), (1.004, -0.4026, 0.6876), (1.025, -0.3057, 0.6876), (1.004, -0.2088, 0.6876), (0.9445, -0.1266, 0.6876), (0.0, -0.8569, 0.6876), (0.06858, -0.9409, 0.6876), (0.1595, -0.997, 0.6876), (0.2667, -1.017, 0.6876), (0.374, -0.997, 0.6876), (0.4649, -0.9409, 0.6876), (0.5256, -0.8569, 0.6876), (0.547, -0.7578, 0.6876), (0.2667, 1.024, 0.6876), (0.1558, 1.004, 0.6876), (0.0617, 0.9457, 0.6876), (0.8555, -0.07167, 0.6876), (0.5256, -0.6588, 0.6876), (0.5346, 0.6538, 0.6876), (0.5567, 0.7563, 0.6876), (0.5346, 0.8588, 0.6876), (0.4718, 0.9457, 0.6876), (0.3777, 1.004, 0.6876), (0.0, 0.8788, 0.6876), (0.0, -0.8804, 0.6876), (0.6041, -0.6227, 0.6876), (0.883, -0.0007683, 0.6876), (0.6041, 0.6212, 0.6876), (0.8536, 0.07971, 0.6876), (0.0, 0.8588, 0.6876), (0.7506, 0.5581, 0.7103), (0.6475, 0.5392, 0.7103), (0.9409, 0.1336, 0.7103), (0.9993, 0.2143, 0.7103), (1.02, 0.3094, 0.7103), (0.9993, 0.4046, 0.7103), (0.9409, 0.4853, 0.7103), (0.8536, 0.5392, 0.7103), (0.6456, -0.5397, 0.7103), (0.7506, -0.559, 0.7103), (0.8555, -0.5397, 0.7103), (0.9445, -0.4848, 0.7103), (1.004, -0.4026, 0.7103), (1.025, -0.3057, 0.7103), (1.004, -0.2088, 0.7103), (0.9445, -0.1266, 0.7103), (0.0, -0.8569, 0.7103), (0.06858, -0.9409, 0.7103), (0.1595, -0.997, 0.7103), (0.2667, -1.017, 0.7103), (0.374, -0.997, 0.7103), (0.4649, -0.9409, 0.7103), (0.5256, -0.8569, 0.7103), (0.547, -0.7578, 0.7103), (0.2667, 1.024, 0.7103), (0.1558, 1.004, 0.7103), (0.0617, 0.9457, 0.7103), (0.8555, -0.07167, 0.7103), (0.5256, -0.6588, 0.7103), (0.5346, 0.6538, 0.7103), (0.5567, 0.7563, 0.7103), (0.5346, 0.8588, 0.7103), (0.4718, 0.9457, 0.7103), (0.3777, 1.004, 0.7103), (0.0, 0.8788, 0.7103), (0.0, -0.8804, 0.7103), (0.6041, -0.6227, 0.7103), (0.883, -0.0007683, 0.7103), (0.6041, 0.6212, 0.7103), (0.8536, 0.07971, 0.7103), (0.0, 0.8588, 0.7103), (0.7669, 0.5912, 0.7103), (0.6577, 0.5712, 0.7103), (0.9686, 0.1414, 0.7103), (1.03, 0.2269, 0.7103), (1.052, 0.3277, 0.7103), (1.03, 0.4286, 0.7103), (0.9686, 0.514, 0.7103), (0.876, 0.5712, 0.7103), (0.6557, -0.5722, 0.7103), (0.7669, -0.5926, 0.7103), (0.8781, -0.5722, 0.7103), (0.9724, -0.514, 0.7103), (1.035, -0.4269, 0.7103), (1.057, -0.3242, 0.7103), (1.035, -0.2214, 0.7103), (0.9724, -0.1344, 0.7103), (0.0, -0.9083, 0.7103), (0.04414, -0.9973, 0.7103), (0.1405, -1.057, 0.7103), (0.2541, -1.078, 0.7103), (0.3678, -1.057, 0.7103), (0.4641, -0.9973, 0.7103), (0.5285, -0.9083, 0.7103), (0.5511, -0.8033, 0.7103), (0.2541, 1.085, 0.7103), (0.1365, 1.064, 0.7103), (0.03684, 1.002, 0.7103), (0.8781, -0.07617, 0.7103), (0.5285, -0.6984, 0.7103), (0.538, 0.6927, 0.7103), (0.5614, 0.8013, 0.7103), (0.538, 0.9099, 0.7103), (0.4714, 1.002, 0.7103), (0.3717, 1.064, 0.7103), (0.6116, -0.6602, 0.7103), (0.9072, -0.001038, 0.7103), (0.6116, 0.6581, 0.7103), (0.876, 0.08425, 0.7103), (0.0, 0.9099, 0.7103), (0.7669, 0.5912, 0.771), (0.6577, 0.5712, 0.771), (0.9686, 0.1414, 0.771), (1.03, 0.2269, 0.771), (1.052, 0.3277, 0.771), (1.03, 0.4286, 0.771), (0.9686, 0.514, 0.771), (0.876, 0.5712, 0.771), (0.6557, -0.5722, 0.771), (0.7669, -0.5926, 0.771), (0.8781, -0.5722, 0.771), (0.9724, -0.514, 0.771), (1.035, -0.4269, 0.771), (1.057, -0.3242, 0.771), (1.035, -0.2214, 0.771), (0.9724, -0.1344, 0.771), (0.0, -0.9083, 0.771), (0.04414, -0.9973, 0.771), (0.1405, -1.057, 0.771), (0.2541, -1.078, 0.771), (0.3678, -1.057, 0.771), (0.4641, -0.9973, 0.771), (0.5285, -0.9083, 0.771), (0.5511, -0.8033, 0.771), (0.2541, 1.085, 0.771), (0.1365, 1.064, 0.771), (0.03684, 1.002, 0.771), (0.8781, -0.07617, 0.771), (0.5285, -0.6984, 0.771), (0.538, 0.6927, 0.771), (0.5614, 0.8013, 0.771), (0.538, 0.9099, 0.771), (0.4714, 1.002, 0.771), (0.3717, 1.064, 0.771), (0.6116, -0.6602, 0.771), (0.9072, -0.001038, 0.771), (0.6116, 0.6581, 0.771), (0.876, 0.08425, 0.771), (0.0, 0.9099, 0.771), (0.7523, 0.5761, 0.771), (0.6488, 0.5566, 0.771), (0.9436, 0.1378, 0.771), (1.002, 0.2211, 0.771), (1.023, 0.3194, 0.771), (1.002, 0.4177, 0.771), (0.9436, 0.5009, 0.771), (0.8559, 0.5566, 0.771), (0.6469, -0.5574, 0.771), (0.7523, -0.5773, 0.771), (0.8578, -0.5574, 0.771), (0.9472, -0.5007, 0.771), (1.007, -0.4158, 0.771), (1.028, -0.3158, 0.771), (1.007, -0.2157, 0.771), (0.9472, -0.1308, 0.771), (0.006103, -0.8849, 0.771), (0.06714, -0.9716, 0.771), (0.1585, -1.03, 0.771), (0.2662, -1.05, 0.771), (0.374, -1.03, 0.771), (0.4653, -0.9716, 0.771), (0.5264, -0.8849, 0.771), (0.5478, -0.7826, 0.771), (0.2662, 1.057, 0.771), (0.1547, 1.036, 0.771), (0.06022, 0.9764, 0.771), (0.8578, -0.07412, 0.771), (0.5264, -0.6803, 0.771), (0.5354, 0.675, 0.771), (0.5576, 0.7808, 0.771), (0.5354, 0.8867, 0.771), (0.4722, 0.9764, 0.771), (0.3777, 1.036, 0.771), (0.0, 0.9073, 0.771), (0.0, -0.9092, 0.771), (0.6051, -0.6431, 0.771), (0.8854, -0.0009153, 0.771), (0.6051, 0.6413, 0.771), (0.8559, 0.08219, 0.771), (0.0, 0.8867, 0.771), (0.0, 0.002093, 0.1847)], [(1049, 1043), (1025, 1044)], [(43, 42, 3, 4), (46, 45, 6, 7), (49, 48, 9, 10), (52, 51, 12, 13), (56, 55, 16, 17), (59, 58, 19, 20), (62, 61, 22, 23), (66, 27, 35, 74), (70, 69, 30, 31), (72, 33, 24, 63), (41, 76, 37, 2), (77, 65, 26, 38), (40, 1, 36, 75), (40, 39, 0, 1), (44, 43, 4, 5), (46, 7, 0, 39), (50, 49, 10, 11), (53, 52, 13, 14), (57, 56, 17, 18), (60, 59, 20, 21), (64, 63, 24, 25), (67, 28, 34, 73), (71, 70, 31, 32), (76, 74, 35, 37), (66, 54, 15, 27), (68, 75, 36, 29), (42, 41, 2, 3), (45, 44, 5, 6), (48, 47, 8, 9), (51, 50, 11, 12), (54, 53, 14, 15), (58, 57, 18, 19), (61, 60, 21, 22), (65, 64, 25, 26), (69, 68, 29, 30), (72, 71, 32, 33), (67, 62, 23, 28), (47, 73, 34, 8), (81, 80, 41, 42), (84, 83, 44, 45), (87, 86, 47, 48), (90, 89, 50, 51), (93, 92, 53, 54), (97, 96, 57, 58), (100, 99, 60, 61), (104, 103, 64, 65), (108, 107, 68, 69), (111, 110, 71, 72), (106, 101, 62, 67), (86, 112, 73, 47), (82, 81, 42, 43), (85, 84, 45, 46), (88, 87, 48, 49), (91, 90, 51, 52), (95, 94, 55, 56), (98, 97, 58, 59), (101, 100, 61, 62), (105, 66, 74, 113), (109, 108, 69, 70), (111, 72, 63, 102), (80, 115, 76, 41), (116, 104, 65, 77), (79, 40, 75, 114), (79, 78, 39, 40), (83, 82, 43, 44), (85, 46, 39, 78), (89, 88, 49, 50), (92, 91, 52, 53), (96, 95, 56, 57), (99, 98, 59, 60), (103, 102, 63, 64), (106, 67, 73, 112), (110, 109, 70, 71), (115, 113, 74, 76), (105, 93, 54, 66), (107, 114, 75, 68), (120, 119, 80, 81), (123, 122, 83, 84), (126, 125, 86, 87), (129, 128, 89, 90), (132, 131, 92, 93), (136, 135, 96, 97), (139, 138, 99, 100), (143, 142, 103, 104), (147, 146, 107, 108), (150, 149, 110, 111), (145, 140, 101, 106), (125, 151, 112, 86), (121, 120, 81, 82), (124, 123, 84, 85), (127, 126, 87, 88), (130, 129, 90, 91), (134, 133, 94, 95), (137, 136, 97, 98), (140, 139, 100, 101), (144, 105, 113, 152), (148, 147, 108, 109), (150, 111, 102, 141), (119, 154, 115, 80), (155, 143, 104, 116), (118, 79, 114, 153), (118, 117, 78, 79), (122, 121, 82, 83), (124, 85, 78, 117), (128, 127, 88, 89), (131, 130, 91, 92), (135, 134, 95, 96), (138, 137, 98, 99), (142, 141, 102, 103), (145, 106, 112, 151), (149, 148, 109, 110), (154, 152, 113, 115), (144, 132, 93, 105), (146, 153, 114, 107), (157, 156, 117, 118), (161, 160, 121, 122), (163, 124, 117, 156), (167, 166, 127, 128), (170, 169, 130, 131), (174, 173, 134, 135), (177, 176, 137, 138), (181, 180, 141, 142), (184, 145, 151, 192), (188, 187, 148, 149), (195, 193, 152, 154), (183, 171, 132, 144), (185, 194, 153, 146), (159, 158, 119, 120), (162, 161, 122, 123), (165, 164, 125, 126), (168, 167, 128, 129), (171, 170, 131, 132), (175, 174, 135, 136), (178, 177, 138, 139), (182, 181, 142, 143), (186, 185, 146, 147), (189, 188, 149, 150), (184, 179, 140, 145), (164, 192, 151, 125), (160, 159, 120, 121), (163, 162, 123, 124), (166, 165, 126, 127), (169, 168, 129, 130), (173, 172, 133, 134), (176, 175, 136, 137), (179, 178, 139, 140), (183, 144, 152, 193), (187, 186, 147, 148), (189, 150, 141, 180), (158, 195, 154, 119), (196, 182, 143, 155), (157, 118, 153, 194), (220, 219, 178, 179), (224, 183, 193, 234), (228, 227, 186, 187), (230, 189, 180, 221), (199, 236, 195, 158), (237, 223, 182, 196), (198, 157, 194, 235), (198, 197, 156, 157), (202, 201, 160, 161), (204, 163, 156, 197), (208, 207, 166, 167), (211, 210, 169, 170), (215, 214, 173, 174), (218, 217, 176, 177), (222, 221, 180, 181), (225, 184, 192, 233), (229, 228, 187, 188), (236, 234, 193, 195), (224, 212, 171, 183), (213, 232, 191, 172), (226, 235, 194, 185), (200, 199, 158, 159), (203, 202, 161, 162), (206, 205, 164, 165), (209, 208, 167, 168), (212, 211, 170, 171), (216, 215, 174, 175), (219, 218, 177, 178), (223, 222, 181, 182), (227, 226, 185, 186), (230, 229, 188, 189), (237, 196, 190, 231), (225, 220, 179, 184), (205, 233, 192, 164), (201, 200, 159, 160), (204, 203, 162, 163), (207, 206, 165, 166), (210, 209, 168, 169), (214, 213, 172, 173), (217, 216, 175, 176), (242, 241, 200, 201), (245, 244, 203, 204), (248, 247, 206, 207), (251, 250, 209, 210), (255, 254, 213, 214), (258, 257, 216, 217), (261, 260, 219, 220), (265, 224, 234, 275), (269, 268, 227, 228), (271, 230, 221, 262), (240, 277, 236, 199), (278, 264, 223, 237), (239, 198, 235, 276), (239, 238, 197, 198), (243, 242, 201, 202), (245, 204, 197, 238), (249, 248, 207, 208), (252, 251, 210, 211), (256, 255, 214, 215), (259, 258, 217, 218), (263, 262, 221, 222), (266, 225, 233, 274), (270, 269, 228, 229), (277, 275, 234, 236), (265, 253, 212, 224), (254, 273, 232, 213), (267, 276, 235, 226), (241, 240, 199, 200), (244, 243, 202, 203), (247, 246, 205, 206), (250, 249, 208, 209), (253, 252, 211, 212), (257, 256, 215, 216), (260, 259, 218, 219), (264, 263, 222, 223), (268, 267, 226, 227), (271, 270, 229, 230), (278, 237, 231, 272), (266, 261, 220, 225), (246, 274, 233, 205), (282, 281, 240, 241), (285, 284, 243, 244), (288, 287, 246, 247), (291, 290, 249, 250), (294, 293, 252, 253), (298, 297, 256, 257), (301, 300, 259, 260), (305, 304, 263, 264), (309, 308, 267, 268), (312, 311, 270, 271), (319, 278, 272, 313), (307, 302, 261, 266), (287, 315, 274, 246), (283, 282, 241, 242), (286, 285, 244, 245), (289, 288, 247, 248), (292, 291, 250, 251), (296, 295, 254, 255), (299, 298, 257, 258), (302, 301, 260, 261), (306, 265, 275, 316), (310, 309, 268, 269), (312, 271, 262, 303), (281, 318, 277, 240), (319, 305, 264, 278), (280, 239, 276, 317), (280, 279, 238, 239), (284, 283, 242, 243), (286, 245, 238, 279), (290, 289, 248, 249), (293, 292, 251, 252), (297, 296, 255, 256), (300, 299, 258, 259), (304, 303, 262, 263), (307, 266, 274, 315), (311, 310, 269, 270), (318, 316, 275, 277), (306, 294, 253, 265), (295, 314, 273, 254), (308, 317, 276, 267), (349, 358, 317, 308), (323, 322, 281, 282), (326, 325, 284, 285), (329, 328, 287, 288), (332, 331, 290, 291), (335, 334, 293, 294), (339, 338, 297, 298), (342, 341, 300, 301), (346, 345, 304, 305), (350, 349, 308, 309), (353, 352, 311, 312), (360, 319, 313, 354), (348, 343, 302, 307), (328, 356, 315, 287), (324, 323, 282, 283), (327, 326, 285, 286), (330, 329, 288, 289), (333, 332, 291, 292), (337, 336, 295, 296), (340, 339, 298, 299), (343, 342, 301, 302), (347, 306, 316, 357), (351, 350, 309, 310), (353, 312, 303, 344), (322, 359, 318, 281), (360, 346, 305, 319), (321, 280, 317, 358), (321, 320, 279, 280), (325, 324, 283, 284), (327, 286, 279, 320), (331, 330, 289, 290), (334, 333, 292, 293), (338, 337, 296, 297), (341, 340, 299, 300), (345, 344, 303, 304), (348, 307, 315, 356), (352, 351, 310, 311), (359, 357, 316, 318), (347, 335, 294, 306), (336, 355, 314, 295), (362, 361, 320, 321), (366, 365, 324, 325), (368, 327, 320, 361), (372, 371, 330, 331), (375, 374, 333, 334), (379, 378, 337, 338), (382, 381, 340, 341), (386, 385, 344, 345), (389, 348, 356, 397), (393, 392, 351, 352), (400, 398, 357, 359), (388, 376, 335, 347), (377, 396, 355, 336), (390, 399, 358, 349), (364, 363, 322, 323), (367, 366, 325, 326), (370, 369, 328, 329), (373, 372, 331, 332), (376, 375, 334, 335), (380, 379, 338, 339), (383, 382, 341, 342), (387, 386, 345, 346), (391, 390, 349, 350), (394, 393, 352, 353), (401, 360, 354, 395), (389, 384, 343, 348), (369, 397, 356, 328), (365, 364, 323, 324), (368, 367, 326, 327), (371, 370, 329, 330), (374, 373, 332, 333), (378, 377, 336, 337), (381, 380, 339, 340), (384, 383, 342, 343), (388, 347, 357, 398), (392, 391, 350, 351), (394, 353, 344, 385), (363, 400, 359, 322), (401, 387, 346, 360), (362, 321, 358, 399), (412, 411, 370, 371), (415, 414, 373, 374), (419, 418, 377, 378), (422, 421, 380, 381), (425, 424, 383, 384), (429, 388, 398, 437), (433, 432, 391, 392), (435, 394, 385, 426), (404, 439, 400, 363), (440, 428, 387, 401), (403, 362, 399, 438), (403, 402, 361, 362), (407, 406, 365, 366), (409, 368, 361, 402), (413, 412, 371, 372), (416, 415, 374, 375), (420, 419, 378, 379), (423, 422, 381, 382), (427, 426, 385, 386), (430, 389, 397, 436), (434, 433, 392, 393), (439, 437, 398, 400), (429, 417, 376, 388), (431, 438, 399, 390), (405, 404, 363, 364), (408, 407, 366, 367), (411, 410, 369, 370), (414, 413, 372, 373), (417, 416, 375, 376), (421, 420, 379, 380), (424, 423, 382, 383), (428, 427, 386, 387), (432, 431, 390, 391), (435, 434, 393, 394), (430, 425, 384, 389), (410, 436, 397, 369), (406, 405, 364, 365), (409, 408, 367, 368), (445, 444, 405, 406), (448, 447, 408, 409), (451, 450, 411, 412), (454, 453, 414, 415), (458, 457, 418, 419), (461, 460, 421, 422), (464, 463, 424, 425), (468, 429, 437, 476), (472, 471, 432, 433), (474, 435, 426, 465), (443, 478, 439, 404), (479, 467, 428, 440), (442, 403, 438, 477), (442, 441, 402, 403), (446, 445, 406, 407), (448, 409, 402, 441), (452, 451, 412, 413), (455, 454, 415, 416), (459, 458, 419, 420), (462, 461, 422, 423), (466, 465, 426, 427), (469, 430, 436, 475), (473, 472, 433, 434), (478, 476, 437, 439), (468, 456, 417, 429), (470, 477, 438, 431), (444, 443, 404, 405), (447, 446, 407, 408), (450, 449, 410, 411), (453, 452, 413, 414), (456, 455, 416, 417), (460, 459, 420, 421), (463, 462, 423, 424), (467, 466, 427, 428), (471, 470, 431, 432), (474, 473, 434, 435), (469, 464, 425, 430), (449, 475, 436, 410), (483, 482, 443, 444), (486, 485, 446, 447), (489, 488, 449, 450), (492, 491, 452, 453), (495, 494, 455, 456), (499, 498, 459, 460), (502, 501, 462, 463), (506, 505, 466, 467), (510, 509, 470, 471), (513, 512, 473, 474), (508, 503, 464, 469), (488, 516, 475, 449), (484, 483, 444, 445), (487, 486, 447, 448), (490, 489, 450, 451), (493, 492, 453, 454), (497, 496, 457, 458), (500, 499, 460, 461), (503, 502, 463, 464), (507, 468, 476, 517), (511, 510, 471, 472), (513, 474, 465, 504), (482, 519, 478, 443), (520, 506, 467, 479), (481, 442, 477, 518), (481, 480, 441, 442), (485, 484, 445, 446), (487, 448, 441, 480), (491, 490, 451, 452), (494, 493, 454, 455), (498, 497, 458, 459), (501, 500, 461, 462), (505, 504, 465, 466), (508, 469, 475, 516), (512, 511, 472, 473), (519, 517, 476, 478), (507, 495, 456, 468), (509, 518, 477, 470), (553, 552, 511, 512), (560, 558, 517, 519), (548, 536, 495, 507), (537, 556, 515, 496), (550, 559, 518, 509), (524, 523, 482, 483), (527, 526, 485, 486), (530, 529, 488, 489), (533, 532, 491, 492), (536, 535, 494, 495), (540, 539, 498, 499), (543, 542, 501, 502), (547, 546, 505, 506), (551, 550, 509, 510), (554, 553, 512, 513), (561, 520, 514, 555), (549, 544, 503, 508), (529, 557, 516, 488), (525, 524, 483, 484), (528, 527, 486, 487), (531, 530, 489, 490), (534, 533, 492, 493), (538, 537, 496, 497), (541, 540, 499, 500), (544, 543, 502, 503), (548, 507, 517, 558), (552, 551, 510, 511), (554, 513, 504, 545), (523, 560, 519, 482), (561, 547, 506, 520), (522, 481, 518, 559), (522, 521, 480, 481), (526, 525, 484, 485), (528, 487, 480, 521), (532, 531, 490, 491), (535, 534, 493, 494), (539, 538, 497, 498), (542, 541, 500, 501), (546, 545, 504, 505), (549, 508, 516, 557), (577, 576, 535, 536), (581, 580, 539, 540), (584, 583, 542, 543), (588, 587, 546, 547), (592, 591, 550, 551), (595, 594, 553, 554), (602, 561, 555, 596), (590, 585, 544, 549), (570, 598, 557, 529), (563, 562, 521, 522), (567, 566, 525, 526), (569, 528, 521, 562), (573, 572, 531, 532), (579, 578, 537, 538), (582, 581, 540, 541), (585, 584, 543, 544), (589, 548, 558, 599), (593, 592, 551, 552), (595, 554, 545, 586), (564, 601, 560, 523), (602, 588, 547, 561), (563, 522, 559, 600), (565, 564, 523, 524), (568, 567, 526, 527), (571, 570, 529, 530), (574, 573, 532, 533), (576, 575, 534, 535), (580, 579, 538, 539), (583, 582, 541, 542), (587, 586, 545, 546), (590, 549, 557, 598), (594, 593, 552, 553), (601, 599, 558, 560), (589, 577, 536, 548), (578, 597, 556, 537), (591, 600, 559, 550), (566, 565, 524, 525), (569, 568, 527, 528), (572, 571, 530, 531), (575, 574, 533, 534), (606, 605, 564, 565), (609, 608, 567, 568), (612, 611, 570, 571), (615, 614, 573, 574), (618, 617, 576, 577), (622, 621, 580, 581), (625, 624, 583, 584), (629, 628, 587, 588), (633, 632, 591, 592), (636, 635, 594, 595), (643, 602, 596, 637), (631, 626, 585, 590), (611, 639, 598, 570), (607, 606, 565, 566), (610, 609, 568, 569), (613, 612, 571, 572), (616, 615, 574, 575), (620, 619, 578, 579), (623, 622, 581, 582), (626, 625, 584, 585), (630, 589, 599, 640), (634, 633, 592, 593), (636, 595, 586, 627), (605, 642, 601, 564), (643, 629, 588, 602), (604, 563, 600, 641), (604, 603, 562, 563), (608, 607, 566, 567), (610, 569, 562, 603), (614, 613, 572, 573), (617, 616, 575, 576), (621, 620, 579, 580), (624, 623, 582, 583), (628, 627, 586, 587), (631, 590, 598, 639), (635, 634, 593, 594), (642, 640, 599, 601), (630, 618, 577, 589), (619, 638, 597, 578), (632, 641, 600, 591), (645, 644, 603, 604), (649, 648, 607, 608), (651, 610, 603, 644), (655, 654, 613, 614), (658, 657, 616, 617), (662, 661, 620, 621), (665, 664, 623, 624), (669, 668, 627, 628), (672, 631, 639, 680), (676, 675, 634, 635), (683, 681, 640, 642), (671, 659, 618, 630), (660, 679, 638, 619), (673, 682, 641, 632), (647, 646, 605, 606), (650, 649, 608, 609), (653, 652, 611, 612), (656, 655, 614, 615), (659, 658, 617, 618), (663, 662, 621, 622), (666, 665, 624, 625), (670, 669, 628, 629), (674, 673, 632, 633), (677, 676, 635, 636), (684, 643, 637, 678), (672, 667, 626, 631), (652, 680, 639, 611), (648, 647, 606, 607), (651, 650, 609, 610), (654, 653, 612, 613), (657, 656, 615, 616), (661, 660, 619, 620), (664, 663, 622, 623), (667, 666, 625, 626), (671, 630, 640, 681), (675, 674, 633, 634), (677, 636, 627, 668), (646, 683, 642, 605), (684, 670, 629, 643), (645, 604, 641, 682), (708, 707, 666, 667), (712, 671, 681, 722), (716, 715, 674, 675), (718, 677, 668, 709), (687, 724, 683, 646), (725, 711, 670, 684), (686, 645, 682, 723), (686, 685, 644, 645), (690, 689, 648, 649), (692, 651, 644, 685), (696, 695, 654, 655), (699, 698, 657, 658), (703, 702, 661, 662), (706, 705, 664, 665), (710, 709, 668, 669), (713, 672, 680, 721), (717, 716, 675, 676), (724, 722, 681, 683), (712, 700, 659, 671), (701, 720, 679, 660), (714, 723, 682, 673), (688, 687, 646, 647), (691, 690, 649, 650), (694, 693, 652, 653), (697, 696, 655, 656), (700, 699, 658, 659), (704, 703, 662, 663), (707, 706, 665, 666), (711, 710, 669, 670), (715, 714, 673, 674), (718, 717, 676, 677), (725, 684, 678, 719), (713, 708, 667, 672), (693, 721, 680, 652), (689, 688, 647, 648), (692, 691, 650, 651), (695, 694, 653, 654), (698, 697, 656, 657), (702, 701, 660, 661), (705, 704, 663, 664), (730, 729, 688, 689), (733, 732, 691, 692), (736, 735, 694, 695), (739, 738, 697, 698), (743, 742, 701, 702), (746, 745, 704, 705), (749, 748, 707, 708), (753, 712, 722, 763), (757, 756, 715, 716), (759, 718, 709, 750), (728, 765, 724, 687), (766, 752, 711, 725), (727, 686, 723, 764), (727, 726, 685, 686), (731, 730, 689, 690), (733, 692, 685, 726), (737, 736, 695, 696), (740, 739, 698, 699), (744, 743, 702, 703), (747, 746, 705, 706), (751, 750, 709, 710), (754, 713, 721, 762), (758, 757, 716, 717), (765, 763, 722, 724), (753, 741, 700, 712), (742, 761, 720, 701), (755, 764, 723, 714), (729, 728, 687, 688), (732, 731, 690, 691), (735, 734, 693, 694), (738, 737, 696, 697), (741, 740, 699, 700), (745, 744, 703, 704), (748, 747, 706, 707), (752, 751, 710, 711), (756, 755, 714, 715), (759, 758, 717, 718), (766, 725, 719, 760), (754, 749, 708, 713), (734, 762, 721, 693), (770, 769, 728, 729), (773, 772, 731, 732), (776, 775, 734, 735), (779, 778, 737, 738), (782, 781, 740, 741), (786, 785, 744, 745), (789, 788, 747, 748), (793, 792, 751, 752), (797, 796, 755, 756), (800, 799, 758, 759), (807, 766, 760, 801), (795, 790, 749, 754), (775, 803, 762, 734), (771, 770, 729, 730), (774, 773, 732, 733), (777, 776, 735, 736), (780, 779, 738, 739), (784, 783, 742, 743), (787, 786, 745, 746), (790, 789, 748, 749), (794, 753, 763, 804), (798, 797, 756, 757), (800, 759, 750, 791), (769, 806, 765, 728), (807, 793, 752, 766), (768, 727, 764, 805), (768, 767, 726, 727), (772, 771, 730, 731), (774, 733, 726, 767), (778, 777, 736, 737), (781, 780, 739, 740), (785, 784, 743, 744), (788, 787, 746, 747), (792, 791, 750, 751), (795, 754, 762, 803), (799, 798, 757, 758), (806, 804, 763, 765), (794, 782, 741, 753), (783, 802, 761, 742), (796, 805, 764, 755), (837, 846, 805, 796), (811, 810, 769, 770), (814, 813, 772, 773), (817, 816, 775, 776), (820, 819, 778, 779), (823, 822, 781, 782), (827, 826, 785, 786), (830, 829, 788, 789), (834, 833, 792, 793), (838, 837, 796, 797), (841, 840, 799, 800), (848, 807, 801, 842), (836, 831, 790, 795), (816, 844, 803, 775), (812, 811, 770, 771), (815, 814, 773, 774), (818, 817, 776, 777), (821, 820, 779, 780), (825, 824, 783, 784), (828, 827, 786, 787), (831, 830, 789, 790), (835, 794, 804, 845), (839, 838, 797, 798), (841, 800, 791, 832), (810, 847, 806, 769), (848, 834, 793, 807), (809, 768, 805, 846), (809, 808, 767, 768), (813, 812, 771, 772), (815, 774, 767, 808), (819, 818, 777, 778), (822, 821, 780, 781), (826, 825, 784, 785), (829, 828, 787, 788), (833, 832, 791, 792), (836, 795, 803, 844), (840, 839, 798, 799), (847, 845, 804, 806), (835, 823, 782, 794), (824, 843, 802, 783), (850, 849, 808, 809), (854, 853, 812, 813), (856, 815, 808, 849), (860, 859, 818, 819), (863, 862, 821, 822), (867, 866, 825, 826), (870, 869, 828, 829), (874, 873, 832, 833), (877, 836, 844, 885), (881, 880, 839, 840), (888, 886, 845, 847), (876, 864, 823, 835), (865, 884, 843, 824), (878, 887, 846, 837), (852, 851, 810, 811), (855, 854, 813, 814), (858, 857, 816, 817), (861, 860, 819, 820), (864, 863, 822, 823), (868, 867, 826, 827), (871, 870, 829, 830), (875, 874, 833, 834), (879, 878, 837, 838), (882, 881, 840, 841), (889, 848, 842, 883), (877, 872, 831, 836), (857, 885, 844, 816), (853, 852, 811, 812), (856, 855, 814, 815), (859, 858, 817, 818), (862, 861, 820, 821), (866, 865, 824, 825), (869, 868, 827, 828), (872, 871, 830, 831), (876, 835, 845, 886), (880, 879, 838, 839), (882, 841, 832, 873), (851, 888, 847, 810), (889, 875, 834, 848), (850, 809, 846, 887), (900, 899, 858, 859), (903, 902, 861, 862), (907, 906, 865, 866), (910, 909, 868, 869), (913, 912, 871, 872), (917, 876, 886, 927), (921, 920, 879, 880), (923, 882, 873, 914), (892, 929, 888, 851), (930, 916, 875, 889), (891, 850, 887, 928), (891, 890, 849, 850), (895, 894, 853, 854), (897, 856, 849, 890), (901, 900, 859, 860), (904, 903, 862, 863), (908, 907, 866, 867), (911, 910, 869, 870), (915, 914, 873, 874), (918, 877, 885, 926), (922, 921, 880, 881), (929, 927, 886, 888), (917, 905, 864, 876), (906, 925, 884, 865), (919, 928, 887, 878), (893, 892, 851, 852), (896, 895, 854, 855), (899, 898, 857, 858), (902, 901, 860, 861), (905, 904, 863, 864), (909, 908, 867, 868), (912, 911, 870, 871), (916, 915, 874, 875), (920, 919, 878, 879), (923, 922, 881, 882), (930, 889, 883, 924), (918, 913, 872, 877), (898, 926, 885, 857), (894, 893, 852, 853), (897, 896, 855, 856), (935, 934, 893, 894), (938, 937, 896, 897), (941, 940, 899, 900), (944, 943, 902, 903), (948, 947, 906, 907), (951, 950, 909, 910), (954, 953, 912, 913), (958, 917, 927, 966), (962, 961, 920, 921), (964, 923, 914, 955), (933, 968, 929, 892), (969, 957, 916, 930), (932, 891, 928, 967), (932, 931, 890, 891), (936, 935, 894, 895), (938, 897, 890, 931), (942, 941, 900, 901), (945, 944, 903, 904), (949, 948, 907, 908), (952, 951, 910, 911), (956, 955, 914, 915), (959, 918, 926, 965), (963, 962, 921, 922), (968, 966, 927, 929), (958, 946, 905, 917), (960, 967, 928, 919), (934, 933, 892, 893), (937, 936, 895, 896), (940, 939, 898, 899), (943, 942, 901, 902), (946, 945, 904, 905), (950, 949, 908, 909), (953, 952, 911, 912), (957, 956, 915, 916), (961, 960, 919, 920), (964, 963, 922, 923), (959, 954, 913, 918), (939, 965, 926, 898), (974, 973, 934, 935), (977, 976, 937, 938), (980, 979, 940, 941), (983, 982, 943, 944), (987, 986, 947, 948), (990, 989, 950, 951), (993, 992, 953, 954), (997, 958, 966, 1005), (1001, 1000, 961, 962), (1003, 964, 955, 994), (972, 1007, 968, 933), (1008, 996, 957, 969), (971, 932, 967, 1006), (971, 970, 931, 932), (975, 974, 935, 936), (977, 938, 931, 970), (981, 980, 941, 942), (984, 983, 944, 945), (988, 987, 948, 949), (991, 990, 951, 952), (995, 994, 955, 956), (998, 959, 965, 1004), (1002, 1001, 962, 963), (1007, 1005, 966, 968), (997, 985, 946, 958), (999, 1006, 967, 960), (973, 972, 933, 934), (976, 975, 936, 937), (979, 978, 939, 940), (982, 981, 942, 943), (985, 984, 945, 946), (989, 988, 949, 950), (992, 991, 952, 953), (996, 995, 956, 957), (1000, 999, 960, 961), (1003, 1002, 963, 964), (998, 993, 954, 959), (978, 1004, 965, 939), (1012, 1011, 972, 973), (1015, 1014, 975, 976), (1018, 1017, 978, 979), (1021, 1020, 981, 982), (1024, 1023, 984, 985), (1028, 1027, 988, 989), (1031, 1030, 991, 992), (1035, 1034, 995, 996), (1039, 1038, 999, 1000), (1042, 1041, 1002, 1003), (1037, 1032, 993, 998), (1017, 1045, 1004, 978), (1013, 1012, 973, 974), (1016, 1015, 976, 977), (1019, 1018, 979, 980), (1022, 1021, 982, 983), (1026, 1025, 986, 987), (1029, 1028, 989, 990), (1032, 1031, 992, 993), (1036, 997, 1005, 1046), (1040, 1039, 1000, 1001), (1042, 1003, 994, 1033), (1011, 1048, 1007, 972), (1049, 1035, 996, 1008), (1010, 971, 1006, 1047), (1010, 1009, 970, 971), (1014, 1013, 974, 975), (1016, 977, 970, 1009), (1020, 1019, 980, 981), (1023, 1022, 983, 984), (1027, 1026, 987, 988), (1030, 1029, 990, 991), (1034, 1033, 994, 995), (1037, 998, 1004, 1045), (1041, 1040, 1001, 1002), (1048, 1046, 1005, 1007), (1036, 1024, 985, 997), (1038, 1047, 1006, 999), (4, 3, 1050), (7, 6, 1050), (10, 9, 1050), (13, 12, 1050), (17, 16, 1050), (20, 19, 1050), (23, 22, 1050), (1050, 35, 27), (31, 30, 1050), (1050, 24, 33), (27, 15, 1050), (8, 34, 1050), (1, 0, 1050), (5, 4, 1050), (1050, 0, 7), (11, 10, 1050), (14, 13, 1050), (18, 17, 1050), (21, 20, 1050), (25, 24, 1050), (1050, 34, 28), (32, 31, 1050), (37, 35, 1050), (28, 23, 1050), (1050, 36, 1), (3, 2, 1050), (6, 5, 1050), (9, 8, 1050), (12, 11, 1050), (15, 14, 1050), (19, 18, 1050), (22, 21, 1050), (26, 25, 1050), (30, 29, 1050), (33, 32, 1050), (2, 37, 1050), (38, 26, 1050), (29, 36, 1050)])
me_circle_006.polygons.foreach_set('use_smooth', [True] * 1018)
me_circle_006.use_remesh_preserve_volume = False
me_circle_006.use_remesh_preserve_attributes = False
me_circle_006.use_mirror_vertex_groups = False
me_circle_006.update()

# ---- objects
ob_circle_002 = bpy.data.objects.new('Circle.002', me_circle_012)
ob_circle = bpy.data.objects.new('Circle', me_circle_006)
ob_lamp = bpy.data.objects.new('Lamp', light_lamp)
ob_camera = bpy.data.objects.new('Camera', cam_camera)

# ---- transforms, parenting, visibility, modifiers, constraints
ob_circle_002.location = (3.567e-17, 0.002093, 0.02024)
ob_circle_002.scale = (0.6066, 0.6066, 0.6066)
ob_circle_002.lineart.crease_threshold = 0.0
_m = ob_circle_002.modifiers.new('Subsurf', 'SUBSURF')
_m.uv_smooth = 'PRESERVE_CORNERS'
_m.quality = 2
_m.show_only_control_edges = False
ob_circle.location = (-4.189e-17, -0.002458, -0.3619)
ob_circle.scale = (2.174, 2.174, 2.174)
ob_circle.lineart.crease_threshold = 0.0
_m = ob_circle.modifiers.new('Mirror', 'MIRROR')
_m.use_clip = True
_m = ob_circle.modifiers.new('Subsurf', 'SUBSURF')
_m.uv_smooth = 'PRESERVE_CORNERS'
_m.quality = 2
_m.show_only_control_edges = False
ob_lamp.location = (4.076, 1.005, 5.904)
ob_lamp.rotation_euler = (0.6503, 0.05522, 1.866)
ob_lamp.lock_rotations_4d = False
ob_lamp.empty_display_type = 'ARROWS'
ob_lamp.color = (0.0, 0.0, 0.0, 0.0)
ob_lamp.lineart.crease_threshold = 0.0
ob_camera.location = (7.165, -6.414, 5.937)
ob_camera.rotation_euler = (1.109, 0.01082, 0.8149)
ob_camera.lock_rotations_4d = False
ob_camera.empty_display_type = 'ARROWS'
ob_camera.color = (0.0, 0.0, 0.0, 0.0)
ob_camera.display_type = 'WIRE'
ob_camera.lineart.crease_threshold = 0.0

# ---- collection membership
col_collection_1.objects.link(ob_circle_002)
col_collection_1.objects.link(ob_circle)
col_collection_1.objects.link(ob_lamp)
col_collection_1.objects.link(ob_camera)

# ---- scene / render settings (as saved in the file)
scene.camera = ob_camera
scene.frame_start = 1; scene.frame_end = 250; scene.frame_set(1)
scene.render.engine = 'BLENDER_EEVEE_NEXT'
scene.render.image_settings.color_mode = 'RGB'
scene.render.image_settings.compression = 90
scene.render.resolution_percentage = 50
scene.render.dither_intensity = 0.0
scene.render.bake_margin = 2
scene.render.bake_bias = 0.0
scene.cycles.use_denoising = False
scene.cycles.samples = 10
scene.cycles.sampling_pattern = 'TABULATED_SOBOL'
scene.cycles.light_sampling_threshold = 0.0
scene.cycles.use_adaptive_sampling = False
scene.cycles.use_light_tree = False
scene.cycles.blur_glossy = 0.0
scene.cycles.volume_bounces = 1
scene.cycles.pixel_filter_type = 'GAUSSIAN'
scene.cycles.sample_clamp_indirect = 0.0
scene.view_settings.view_transform = 'Standard'
bpy.context.view_layer.update()

